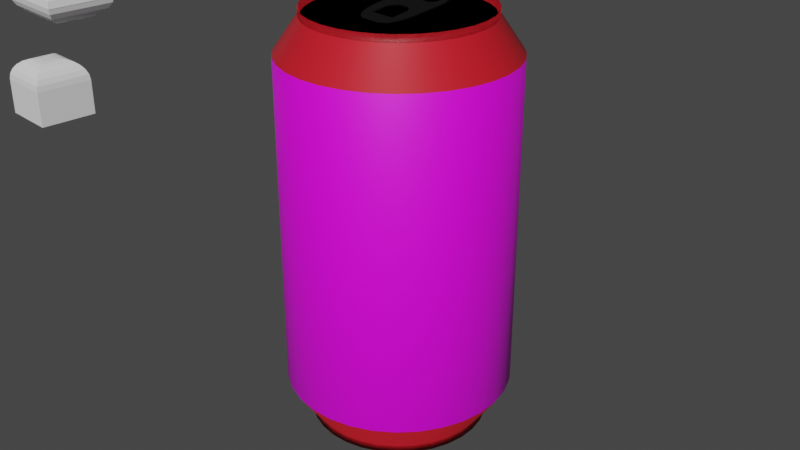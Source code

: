 # Source: drankblik.blend  (saved by Blender 2.80.75; exported with 4.5.12 LTS)
import bpy
from mathutils import Matrix  # noqa: F401  (used for matrix-valued properties, if any)

bpy.ops.wm.read_factory_settings(use_empty=True)
scene = bpy.context.scene
scene.name = 'Scene'

# ---- collections
col_collection = bpy.data.collections.new('Collection'); scene.collection.children.link(col_collection)

# ---- images (referenced by path relative to the original .blend; pixels are not part of the script)
import os
ASSET_DIR = os.environ.get("B2B_ASSET_DIR", "")  # directory of the original .blend (textures are referenced by path, not embedded)
HERE = os.path.dirname(os.path.abspath(__file__))  # packed textures are extracted next to this script under _unpacked/

def load_image(name, relpath, width, height, colorspace="sRGB"):
    """Load a texture the original file referenced (path relative to the .blend, or extracted next to this script)."""
    p = next((c for c in (os.path.join(HERE, relpath), os.path.join(ASSET_DIR, relpath)) if relpath and os.path.exists(c)), "")
    if p:
        img = bpy.data.images.load(p, check_existing=True)
        img.name = name
    else:  # same state as the original file: an image datablock whose file is absent (Cycles renders it pink)
        img = bpy.data.images.new(name, width, height)
        img.source = "FILE"
        img.filepath = "//" + (relpath or name)
    img.colorspace_settings.name = colorspace
    return img
img_58443807_2246917128906723_676452259583754240_n_jpg = load_image('58443807_2246917128906723_676452259583754240_n.jpg', '58443807_2246917128906723_676452259583754240_n.jpg', 1024, 1024, 'sRGB')

# ---- materials (node trees are filled in below, after node groups)
mat_material_002 = bpy.data.materials.new('Material.002')
mat_material_002.use_transparent_shadow = False
mat_colalogo = bpy.data.materials.new('colalogo')
mat_colalogo.use_transparent_shadow = False
mat_material_003 = bpy.data.materials.new('Material.003')
mat_material_003.use_transparent_shadow = False
mat_material_001 = bpy.data.materials.new('Material.001')
mat_material_001.use_transparent_shadow = False
mat_material = bpy.data.materials.new('Material')
mat_material.alpha_threshold = 0.0
mat_material.use_transparent_shadow = False
mat_material.line_color = (0.0, 0.0, 0.0, 1.0)

# ---- material node trees
mat_material_002.use_nodes = True; mat_material_002.node_tree.nodes.clear()
_N = mat_material_002.node_tree.nodes; _L = mat_material_002.node_tree.links
n0 = _N.new('ShaderNodeOutputMaterial'); n0.name = 'Material Output'; n0.location = (300, 300)
n1 = _N.new('ShaderNodeBsdfPrincipled'); n1.name = 'Principled BSDF'; n1.location = (10, 300)
n1.distribution = 'GGX'
n1.subsurface_method = 'BURLEY'
n1.inputs[0].default_value = (0.7231, 0.01229, 0.02519, 1.0)
n1.inputs[3].default_value = 1.45
n1.inputs[27].default_value = (0.0, 0.0, 0.0, 1.0)
n1.inputs[28].default_value = 1.0
_L.new(n1.outputs[0], n0.inputs[0])
n0.is_active_output = True
mat_colalogo.use_nodes = True; mat_colalogo.node_tree.nodes.clear()
_N = mat_colalogo.node_tree.nodes; _L = mat_colalogo.node_tree.links
n0 = _N.new('ShaderNodeOutputMaterial'); n0.name = 'Material Output'; n0.location = (300, 300)
n1 = _N.new('ShaderNodeBsdfPrincipled'); n1.name = 'Principled BSDF'; n1.location = (10, 300)
n1.distribution = 'GGX'
n1.subsurface_method = 'BURLEY'
n1.inputs[3].default_value = 1.45
n1.inputs[27].default_value = (0.0, 0.0, 0.0, 1.0)
n1.inputs[28].default_value = 1.0
n2 = _N.new('ShaderNodeTexImage'); n2.name = 'Image Texture'; n2.location = (-280, 260)
n2.image = img_58443807_2246917128906723_676452259583754240_n_jpg
_L.new(n1.outputs[0], n0.inputs[0])
_L.new(n2.outputs[0], n1.inputs[0])
n0.is_active_output = True
mat_material_003.use_nodes = True; mat_material_003.node_tree.nodes.clear()
_N = mat_material_003.node_tree.nodes; _L = mat_material_003.node_tree.links
n0 = _N.new('ShaderNodeOutputMaterial'); n0.name = 'Material Output'; n0.location = (300, 300)
n1 = _N.new('ShaderNodeBsdfPrincipled'); n1.name = 'Principled BSDF'; n1.location = (10, 300)
n1.distribution = 'GGX'
n1.subsurface_method = 'BURLEY'
n1.inputs[0].default_value = (0.0, 0.0, 0.0, 1.0)
n1.inputs[3].default_value = 1.45
n1.inputs[27].default_value = (0.0, 0.0, 0.0, 1.0)
n1.inputs[28].default_value = 1.0
_L.new(n1.outputs[0], n0.inputs[0])
n0.is_active_output = True
mat_material_001.use_nodes = True; mat_material_001.node_tree.nodes.clear()
_N = mat_material_001.node_tree.nodes; _L = mat_material_001.node_tree.links
n0 = _N.new('ShaderNodeOutputMaterial'); n0.name = 'Material Output'; n0.location = (300, 300)
n1 = _N.new('ShaderNodeBsdfPrincipled'); n1.name = 'Principled BSDF'; n1.location = (10, 300)
n1.distribution = 'GGX'
n1.subsurface_method = 'BURLEY'
n1.inputs[0].default_value = (0.293, 0.293, 0.293, 1.0)
n1.inputs[3].default_value = 1.45
n1.inputs[27].default_value = (0.0, 0.0, 0.0, 1.0)
n1.inputs[28].default_value = 1.0
_L.new(n1.outputs[0], n0.inputs[0])
n0.is_active_output = True
mat_material.use_nodes = True; mat_material.node_tree.nodes.clear()
_N = mat_material.node_tree.nodes; _L = mat_material.node_tree.links
n0 = _N.new('ShaderNodeOutputMaterial'); n0.name = 'Material Output'; n0.location = (300, 300)
n1 = _N.new('ShaderNodeBsdfPrincipled'); n1.name = 'Principled BSDF'; n1.location = (10, 300)
n1.distribution = 'GGX'
n1.subsurface_method = 'BURLEY'
n1.inputs[2].default_value = 0.4
n1.inputs[3].default_value = 1.45
n1.inputs[27].default_value = (0.0, 0.0, 0.0, 1.0)
n1.inputs[28].default_value = 1.0
_L.new(n1.outputs[0], n0.inputs[0])
n0.is_active_output = True

# ---- world
world_world = bpy.data.worlds.new('World'); scene.world = world_world
world_world.use_nodes = True; world_world.node_tree.nodes.clear()
_N = world_world.node_tree.nodes; _L = world_world.node_tree.links
n0 = _N.new('ShaderNodeOutputWorld'); n0.name = 'World Output'; n0.location = (300, 300)
n1 = _N.new('ShaderNodeBackground'); n1.name = 'Background'; n1.location = (10, 300)
n1.inputs[0].default_value = (0.05088, 0.05088, 0.05088, 1.0)
_L.new(n1.outputs[0], n0.inputs[0])
n0.is_active_output = True
world_world.color = (0.05088, 0.05088, 0.05088)
world_world.use_sun_shadow = False
world_world.sun_shadow_jitter_overblur = 0.0

# ---- cameras
cam_camera = bpy.data.cameras.new('Camera')
cam_camera.clip_end = 100.0
cam_camera.ortho_scale = 7.314

# ---- meshes
me_cylinder = bpy.data.meshes.new('Cylinder')
me_cylinder.from_pydata([(0.0, 1.0, 1.0), (0.1951, 0.9808, 1.0), (0.3827, 0.9239, 1.0), (0.5556, 0.8315, 1.0), (0.7071, 0.7071, 1.0), (0.8315, 0.5556, 1.0), (0.9239, 0.3827, 1.0), (0.9808, 0.1951, 1.0), (1.0, 7.55e-08, 1.0), (0.9808, -0.1951, 1.0), (0.9239, -0.3827, 1.0), (0.8315, -0.5556, 1.0), (0.7071, -0.7071, 1.0), (0.5556, -0.8315, 1.0), (0.3827, -0.9239, 1.0), (0.1951, -0.9808, 1.0), (-3.258e-07, -1.0, 1.0), (-0.1951, -0.9808, 1.0), (-0.3827, -0.9239, 1.0), (-0.5556, -0.8315, 1.0), (-0.7071, -0.7071, 1.0), (-0.8315, -0.5556, 1.0), (-0.9239, -0.3827, 1.0), (-0.9808, -0.1951, 1.0), (-1.0, 9.656e-07, 1.0), (-0.9808, 0.1951, 1.0), (-0.9239, 0.3827, 1.0), (-0.8315, 0.5556, 1.0), (-0.7071, 0.7071, 1.0), (-0.5556, 0.8315, 1.0), (-0.3827, 0.9239, 1.0), (-0.1951, 0.9808, 1.0), (0.1538, 0.7733, 1.209), (-3.471e-08, 0.7885, 1.209), (0.3017, 0.7285, 1.209), (0.4381, 0.6556, 1.209), (0.5575, 0.5575, 1.209), (0.6556, 0.4381, 1.209), (0.7285, 0.3017, 1.209), (0.7733, 0.1538, 1.209), (0.7885, 1.192e-07, 1.209), (0.7733, -0.1538, 1.209), (0.7285, -0.3017, 1.209), (0.6556, -0.4381, 1.209), (0.5575, -0.5575, 1.209), (0.4381, -0.6556, 1.209), (0.3017, -0.7285, 1.209), (0.1538, -0.7733, 1.209), (-2.916e-07, -0.7885, 1.209), (-0.1538, -0.7733, 1.209), (-0.3017, -0.7285, 1.209), (-0.4381, -0.6556, 1.209), (-0.5575, -0.5575, 1.209), (-0.6556, -0.4381, 1.209), (-0.7285, -0.3017, 1.209), (-0.7733, -0.1538, 1.209), (-0.7885, 8.211e-07, 1.209), (-0.7733, 0.1538, 1.209), (-0.7285, 0.3017, 1.209), (-0.6556, 0.4381, 1.209), (-0.5575, 0.5575, 1.209), (-0.4381, 0.6556, 1.209), (-0.3017, 0.7285, 1.209), (-0.1538, 0.7733, 1.209), (0.1538, 0.7733, 1.253), (-3.471e-08, 0.7885, 1.253), (0.3017, 0.7285, 1.253), (0.4381, 0.6556, 1.253), (0.5575, 0.5575, 1.253), (0.6556, 0.4381, 1.253), (0.7285, 0.3017, 1.253), (0.7733, 0.1538, 1.253), (0.7885, 1.192e-07, 1.253), (0.7733, -0.1538, 1.253), (0.7285, -0.3017, 1.253), (0.6556, -0.4381, 1.253), (0.5575, -0.5575, 1.253), (0.4381, -0.6556, 1.253), (0.3017, -0.7285, 1.253), (0.1538, -0.7733, 1.253), (-2.916e-07, -0.7885, 1.253), (-0.1538, -0.7733, 1.253), (-0.3017, -0.7285, 1.253), (-0.4381, -0.6556, 1.253), (-0.5575, -0.5575, 1.253), (-0.6556, -0.4381, 1.253), (-0.7285, -0.3017, 1.253), (-0.7733, -0.1538, 1.253), (-0.7885, 8.211e-07, 1.253), (-0.7733, 0.1538, 1.253), (-0.7285, 0.3017, 1.253), (-0.6556, 0.4381, 1.253), (-0.5575, 0.5575, 1.253), (-0.4381, 0.6556, 1.253), (-0.3017, 0.7285, 1.253), (-0.1538, 0.7733, 1.253), (0.1501, 0.7547, 1.21), (-3.163e-08, 0.7695, 1.21), (0.2945, 0.7109, 1.21), (0.4275, 0.6398, 1.21), (0.5441, 0.5441, 1.21), (0.6398, 0.4275, 1.21), (0.7109, 0.2945, 1.21), (0.7547, 0.1501, 1.21), (0.7695, 1.232e-07, 1.21), (0.7547, -0.1501, 1.21), (0.7109, -0.2945, 1.21), (0.6398, -0.4275, 1.21), (0.5441, -0.5441, 1.21), (0.4275, -0.6398, 1.21), (0.2945, -0.7109, 1.21), (0.1501, -0.7547, 1.21), (-2.824e-07, -0.7695, 1.21), (-0.1501, -0.7547, 1.21), (-0.2945, -0.7109, 1.21), (-0.4275, -0.6398, 1.21), (-0.5441, -0.5441, 1.21), (-0.6398, -0.4275, 1.21), (-0.7109, -0.2945, 1.21), (-0.7547, -0.1501, 1.21), (-0.7695, 8.081e-07, 1.21), (-0.7547, 0.1501, 1.21), (-0.7109, 0.2945, 1.21), (-0.6398, 0.4275, 1.21), (-0.5441, 0.5441, 1.21), (-0.4275, 0.6398, 1.21), (-0.2945, 0.7109, 1.21), (-0.1501, 0.7547, 1.21), (0.0, 1.0, -1.0), (0.1951, 0.9808, -1.0), (0.3827, 0.9239, -1.0), (0.5556, 0.8315, -1.0), (0.7071, 0.7071, -1.0), (0.8315, 0.5556, -1.0), (0.9239, 0.3827, -1.0), (0.9808, 0.1951, -1.0), (1.0, 7.55e-08, -1.0), (0.9808, -0.1951, -1.0), (0.9239, -0.3827, -1.0), (0.8315, -0.5556, -1.0), (0.7071, -0.7071, -1.0), (0.5556, -0.8315, -1.0), (0.3827, -0.9239, -1.0), (0.1951, -0.9808, -1.0), (-3.258e-07, -1.0, -1.0), (-0.1951, -0.9808, -1.0), (-0.3827, -0.9239, -1.0), (-0.5556, -0.8315, -1.0), (-0.7071, -0.7071, -1.0), (-0.8315, -0.5556, -1.0), (-0.9239, -0.3827, -1.0), (-0.9808, -0.1951, -1.0), (-1.0, 9.656e-07, -1.0), (-0.9808, 0.1951, -1.0), (-0.9239, 0.3827, -1.0), (-0.8315, 0.5556, -1.0), (-0.7071, 0.7071, -1.0), (-0.5556, 0.8315, -1.0), (-0.3827, 0.9239, -1.0), (-0.1951, 0.9808, -1.0), (0.1538, 0.7733, -1.209), (-3.471e-08, 0.7885, -1.209), (0.3017, 0.7285, -1.209), (0.4381, 0.6556, -1.209), (0.5575, 0.5575, -1.209), (0.6556, 0.4381, -1.209), (0.7285, 0.3017, -1.209), (0.7733, 0.1538, -1.209), (0.7885, 1.192e-07, -1.209), (0.7733, -0.1538, -1.209), (0.7285, -0.3017, -1.209), (0.6556, -0.4381, -1.209), (0.5575, -0.5575, -1.209), (0.4381, -0.6556, -1.209), (0.3017, -0.7285, -1.209), (0.1538, -0.7733, -1.209), (-2.916e-07, -0.7885, -1.209), (-0.1538, -0.7733, -1.209), (-0.3017, -0.7285, -1.209), (-0.4381, -0.6556, -1.209), (-0.5575, -0.5575, -1.209), (-0.6556, -0.4381, -1.209), (-0.7285, -0.3017, -1.209), (-0.7733, -0.1538, -1.209), (-0.7885, 8.211e-07, -1.209), (-0.7733, 0.1538, -1.209), (-0.7285, 0.3017, -1.209), (-0.6556, 0.4381, -1.209), (-0.5575, 0.5575, -1.209), (-0.4381, 0.6556, -1.209), (-0.3017, 0.7285, -1.209), (-0.1538, 0.7733, -1.209), (0.1538, 0.7733, -1.253), (-3.471e-08, 0.7885, -1.253), (0.3017, 0.7285, -1.253), (0.4381, 0.6556, -1.253), (0.5575, 0.5575, -1.253), (0.6556, 0.4381, -1.253), (0.7285, 0.3017, -1.253), (0.7733, 0.1538, -1.253), (0.7885, 1.192e-07, -1.253), (0.7733, -0.1538, -1.253), (0.7285, -0.3017, -1.253), (0.6556, -0.4381, -1.253), (0.5575, -0.5575, -1.253), (0.4381, -0.6556, -1.253), (0.3017, -0.7285, -1.253), (0.1538, -0.7733, -1.253), (-2.916e-07, -0.7885, -1.253), (-0.1538, -0.7733, -1.253), (-0.3017, -0.7285, -1.253), (-0.4381, -0.6556, -1.253), (-0.5575, -0.5575, -1.253), (-0.6556, -0.4381, -1.253), (-0.7285, -0.3017, -1.253), (-0.7733, -0.1538, -1.253), (-0.7885, 8.211e-07, -1.253), (-0.7733, 0.1538, -1.253), (-0.7285, 0.3017, -1.253), (-0.6556, 0.4381, -1.253), (-0.5575, 0.5575, -1.253), (-0.4381, 0.6556, -1.253), (-0.3017, 0.7285, -1.253), (-0.1538, 0.7733, -1.253), (0.1501, 0.7547, -1.21), (-3.163e-08, 0.7695, -1.21), (0.2945, 0.7109, -1.21), (0.4275, 0.6398, -1.21), (0.5441, 0.5441, -1.21), (0.6398, 0.4275, -1.21), (0.7109, 0.2945, -1.21), (0.7547, 0.1501, -1.21), (0.7695, 1.232e-07, -1.21), (0.7547, -0.1501, -1.21), (0.7109, -0.2945, -1.21), (0.6398, -0.4275, -1.21), (0.5441, -0.5441, -1.21), (0.4275, -0.6398, -1.21), (0.2945, -0.7109, -1.21), (0.1501, -0.7547, -1.21), (-2.824e-07, -0.7695, -1.21), (-0.1501, -0.7547, -1.21), (-0.2945, -0.7109, -1.21), (-0.4275, -0.6398, -1.21), (-0.5441, -0.5441, -1.21), (-0.6398, -0.4275, -1.21), (-0.7109, -0.2945, -1.21), (-0.7547, -0.1501, -1.21), (-0.7695, 8.081e-07, -1.21), (-0.7547, 0.1501, -1.21), (-0.7109, 0.2945, -1.21), (-0.6398, 0.4275, -1.21), (-0.5441, 0.5441, -1.21), (-0.4275, 0.6398, -1.21), (-0.2945, 0.7109, -1.21), (-0.1501, 0.7547, -1.21), (0.0, 1.0, 0.0), (0.1951, 0.9808, 0.0), (0.3827, 0.9239, 0.0), (0.5556, 0.8315, 0.0), (0.7071, 0.7071, 0.0), (0.8315, 0.5556, 0.0), (0.9239, 0.3827, 0.0), (0.9808, 0.1951, 0.0), (1.0, 7.55e-08, 0.0), (0.9808, -0.1951, 0.0), (0.9239, -0.3827, 0.0), (0.8315, -0.5556, 0.0), (0.7071, -0.7071, 0.0), (0.5556, -0.8315, 0.0), (0.3827, -0.9239, 0.0), (0.1951, -0.9808, 0.0), (-3.258e-07, -1.0, 0.0), (-0.1951, -0.9808, 0.0), (-0.3827, -0.9239, 0.0), (-0.5556, -0.8315, 0.0), (-0.7071, -0.7071, 0.0), (-0.8315, -0.5556, 0.0), (-0.9239, -0.3827, 0.0), (-0.9808, -0.1951, 0.0), (-1.0, 9.656e-07, 0.0), (-0.9808, 0.1951, 0.0), (-0.9239, 0.3827, 0.0), (-0.8315, 0.5556, 0.0), (-0.7071, 0.7071, 0.0), (-0.5556, 0.8315, 0.0), (-0.3827, 0.9239, 0.0), (-0.1951, 0.9808, 0.0)], [], [(256, 0, 1, 257), (257, 1, 2, 258), (258, 2, 3, 259), (259, 3, 4, 260), (260, 4, 5, 261), (261, 5, 6, 262), (262, 6, 7, 263), (263, 7, 8, 264), (264, 8, 9, 265), (265, 9, 10, 266), (266, 10, 11, 267), (267, 11, 12, 268), (268, 12, 13, 269), (269, 13, 14, 270), (270, 14, 15, 271), (271, 15, 16, 272), (272, 16, 17, 273), (273, 17, 18, 274), (274, 18, 19, 275), (275, 19, 20, 276), (276, 20, 21, 277), (277, 21, 22, 278), (278, 22, 23, 279), (279, 23, 24, 280), (280, 24, 25, 281), (281, 25, 26, 282), (282, 26, 27, 283), (283, 27, 28, 284), (284, 28, 29, 285), (285, 29, 30, 286), (4, 3, 35, 36), (286, 30, 31, 287), (287, 31, 0, 256), (42, 41, 73, 74), (13, 12, 44, 45), (22, 21, 53, 54), (31, 30, 62, 63), (9, 8, 40, 41), (18, 17, 49, 50), (27, 26, 58, 59), (5, 4, 36, 37), (14, 13, 45, 46), (23, 22, 54, 55), (1, 0, 33, 32), (0, 31, 63, 33), (10, 9, 41, 42), (19, 18, 50, 51), (28, 27, 59, 60), (6, 5, 37, 38), (15, 14, 46, 47), (24, 23, 55, 56), (2, 1, 32, 34), (11, 10, 42, 43), (20, 19, 51, 52), (29, 28, 60, 61), (7, 6, 38, 39), (16, 15, 47, 48), (25, 24, 56, 57), (3, 2, 34, 35), (12, 11, 43, 44), (21, 20, 52, 53), (30, 29, 61, 62), (8, 7, 39, 40), (17, 16, 48, 49), (26, 25, 57, 58), (77, 76, 108, 109), (56, 55, 87, 88), (43, 42, 74, 75), (57, 56, 88, 89), (44, 43, 75, 76), (58, 57, 89, 90), (45, 44, 76, 77), (59, 58, 90, 91), (46, 45, 77, 78), (32, 33, 65, 64), (60, 59, 91, 92), (47, 46, 78, 79), (34, 32, 64, 66), (61, 60, 92, 93), (48, 47, 79, 80), (35, 34, 66, 67), (62, 61, 93, 94), (49, 48, 80, 81), (36, 35, 67, 68), (63, 62, 94, 95), (50, 49, 81, 82), (37, 36, 68, 69), (33, 63, 95, 65), (51, 50, 82, 83), (38, 37, 69, 70), (52, 51, 83, 84), (39, 38, 70, 71), (53, 52, 84, 85), (40, 39, 71, 72), (54, 53, 85, 86), (41, 40, 72, 73), (55, 54, 86, 87), (96, 97, 127, 126, 125, 124, 123, 122, 121, 120, 119, 118, 117, 116, 115, 114, 113, 112, 111, 110, 109, 108, 107, 106, 105, 104, 103, 102, 101, 100, 99, 98), (91, 90, 122, 123), (78, 77, 109, 110), (64, 65, 97, 96), (92, 91, 123, 124), (79, 78, 110, 111), (66, 64, 96, 98), (93, 92, 124, 125), (80, 79, 111, 112), (67, 66, 98, 99), (94, 93, 125, 126), (81, 80, 112, 113), (68, 67, 99, 100), (95, 94, 126, 127), (82, 81, 113, 114), (69, 68, 100, 101), (65, 95, 127, 97), (83, 82, 114, 115), (70, 69, 101, 102), (84, 83, 115, 116), (71, 70, 102, 103), (85, 84, 116, 117), (72, 71, 103, 104), (86, 85, 117, 118), (73, 72, 104, 105), (87, 86, 118, 119), (74, 73, 105, 106), (88, 87, 119, 120), (75, 74, 106, 107), (89, 88, 120, 121), (76, 75, 107, 108), (90, 89, 121, 122), (256, 257, 129, 128), (257, 258, 130, 129), (258, 259, 131, 130), (259, 260, 132, 131), (260, 261, 133, 132), (261, 262, 134, 133), (262, 263, 135, 134), (263, 264, 136, 135), (264, 265, 137, 136), (265, 266, 138, 137), (266, 267, 139, 138), (267, 268, 140, 139), (268, 269, 141, 140), (269, 270, 142, 141), (270, 271, 143, 142), (271, 272, 144, 143), (272, 273, 145, 144), (273, 274, 146, 145), (274, 275, 147, 146), (275, 276, 148, 147), (276, 277, 149, 148), (277, 278, 150, 149), (278, 279, 151, 150), (279, 280, 152, 151), (280, 281, 153, 152), (281, 282, 154, 153), (282, 283, 155, 154), (283, 284, 156, 155), (284, 285, 157, 156), (285, 286, 158, 157), (132, 164, 163, 131), (286, 287, 159, 158), (287, 256, 128, 159), (170, 202, 201, 169), (141, 173, 172, 140), (150, 182, 181, 149), (159, 191, 190, 158), (137, 169, 168, 136), (146, 178, 177, 145), (155, 187, 186, 154), (133, 165, 164, 132), (142, 174, 173, 141), (151, 183, 182, 150), (129, 160, 161, 128), (128, 161, 191, 159), (138, 170, 169, 137), (147, 179, 178, 146), (156, 188, 187, 155), (134, 166, 165, 133), (143, 175, 174, 142), (152, 184, 183, 151), (130, 162, 160, 129), (139, 171, 170, 138), (148, 180, 179, 147), (157, 189, 188, 156), (135, 167, 166, 134), (144, 176, 175, 143), (153, 185, 184, 152), (131, 163, 162, 130), (140, 172, 171, 139), (149, 181, 180, 148), (158, 190, 189, 157), (136, 168, 167, 135), (145, 177, 176, 144), (154, 186, 185, 153), (205, 237, 236, 204), (184, 216, 215, 183), (171, 203, 202, 170), (185, 217, 216, 184), (172, 204, 203, 171), (186, 218, 217, 185), (173, 205, 204, 172), (187, 219, 218, 186), (174, 206, 205, 173), (160, 192, 193, 161), (188, 220, 219, 187), (175, 207, 206, 174), (162, 194, 192, 160), (189, 221, 220, 188), (176, 208, 207, 175), (163, 195, 194, 162), (190, 222, 221, 189), (177, 209, 208, 176), (164, 196, 195, 163), (191, 223, 222, 190), (178, 210, 209, 177), (165, 197, 196, 164), (161, 193, 223, 191), (179, 211, 210, 178), (166, 198, 197, 165), (180, 212, 211, 179), (167, 199, 198, 166), (181, 213, 212, 180), (168, 200, 199, 167), (182, 214, 213, 181), (169, 201, 200, 168), (183, 215, 214, 182), (224, 226, 227, 228, 229, 230, 231, 232, 233, 234, 235, 236, 237, 238, 239, 240, 241, 242, 243, 244, 245, 246, 247, 248, 249, 250, 251, 252, 253, 254, 255, 225), (219, 251, 250, 218), (206, 238, 237, 205), (192, 224, 225, 193), (220, 252, 251, 219), (207, 239, 238, 206), (194, 226, 224, 192), (221, 253, 252, 220), (208, 240, 239, 207), (195, 227, 226, 194), (222, 254, 253, 221), (209, 241, 240, 208), (196, 228, 227, 195), (223, 255, 254, 222), (210, 242, 241, 209), (197, 229, 228, 196), (193, 225, 255, 223), (211, 243, 242, 210), (198, 230, 229, 197), (212, 244, 243, 211), (199, 231, 230, 198), (213, 245, 244, 212), (200, 232, 231, 199), (214, 246, 245, 213), (201, 233, 232, 200), (215, 247, 246, 214), (202, 234, 233, 201), (216, 248, 247, 215), (203, 235, 234, 202), (217, 249, 248, 216), (204, 236, 235, 203), (218, 250, 249, 217)])
me_cylinder.polygons.foreach_set('use_smooth', [True] * 258)
me_cylinder.polygons.foreach_set('material_index', [1, 1, 1, 1, 1, 1, 1, 1, 1, 1, 1, 1, 1, 1, 1, 1, 1, 1, 1, 1, 1, 1, 1, 1, 1, 1, 1, 1, 1, 1, 0, 1, 1, 0, 0, 0, 0, 0, 0, 0, 0, 0, 0, 0, 0, 0, 0, 0, 0, 0, 0, 0, 0, 0, 0, 0, 0, 0, 0, 0, 0, 0, 0, 0, 0, 0, 0, 0, 0, 0, 0, 0, 0, 0, 0, 0, 0, 0, 0, 0, 0, 0, 0, 0, 0, 0, 0, 0, 0, 0, 0, 0, 0, 0, 0, 0, 0, 0, 0, 0, 0, 0, 0, 0, 0, 0, 0, 0, 0, 0, 0, 0, 0, 0, 0, 0, 0, 0, 0, 0, 0, 0, 0, 0, 0, 0, 0, 0, 0, 1, 1, 1, 1, 1, 1, 1, 1, 1, 1, 1, 1, 1, 1, 1, 1, 1, 1, 1, 1, 1, 1, 1, 1, 1, 1, 1, 1, 1, 1, 0, 1, 1, 0, 0, 0, 0, 0, 0, 0, 0, 0, 0, 0, 0, 0, 0, 0, 0, 0, 0, 0, 0, 0, 0, 0, 0, 0, 0, 0, 0, 0, 0, 0, 0, 0, 0, 0, 0, 0, 0, 0, 0, 0, 0, 0, 0, 0, 0, 0, 0, 0, 0, 0, 0, 0, 0, 0, 0, 0, 0, 0, 0, 0, 0, 0, 0, 0, 0, 0, 0, 0, 0, 0, 0, 0, 0, 0, 0, 0, 0, 0, 0, 0, 0, 0, 0, 0, 0, 0, 0, 0, 0, 0, 0, 0, 0, 0, 0])
_uv = me_cylinder.uv_layers.new(name='UVMap')
_uv.uv.foreach_set('vector', [0.6271, 0.4885, 0.6147, 0.9915, 0.5848, 0.988, 0.5959, 0.485, 0.5959, 0.485, 0.5848, 0.988, 0.5553, 0.9848, 0.5647, 0.4818, 0.5647, 0.4818, 0.5553, 0.9848, 0.526, 0.9822, 0.5335, 0.4792, 0.5335, 0.4792, 0.526, 0.9822, 0.497, 0.9802, 0.5023, 0.4772, 0.5023, 0.4772, 0.497, 0.9802, 0.4681, 0.9789, 0.4711, 0.4759, 0.4711, 0.4759, 0.4681, 0.9789, 0.4392, 0.9783, 0.4398, 0.4753, 0.4398, 0.4753, 0.4392, 0.9783, 0.4104, 0.9785, 0.4086, 0.4755, 0.4086, 0.4755, 0.4104, 0.9785, 0.3816, 0.9795, 0.3774, 0.4765, 0.3774, 0.4765, 0.3816, 0.9795, 0.3526, 0.9811, 0.3461, 0.4782, 0.3461, 0.4782, 0.3526, 0.9811, 0.3235, 0.9835, 0.3149, 0.4805, 0.3149, 0.4805, 0.3235, 0.9835, 0.2941, 0.9864, 0.2838, 0.4834, 0.2838, 0.4834, 0.2941, 0.9864, 0.2643, 0.9897, 0.2526, 0.4867, 0.2526, 0.4867, 0.2643, 0.9897, 0.2342, 0.9934, 0.2214, 0.4904, 0.2214, 0.4904, 0.2342, 0.9934, 0.2037, 0.9972, 0.1903, 0.4943, 0.1903, 0.4943, 0.2037, 0.9972, 0.1726, 1.001, 0.1592, 0.4982, 0.1592, 0.4982, 0.1726, 1.001, 0.1411, 1.005, 0.128, 0.5019, 0.128, 0.5019, 0.1411, 1.005, 0.1089, 1.008, 0.09686, 0.5055, 0.09686, 0.5055, 0.1089, 1.008, 0.07628, 1.012, 0.06568, 0.5086, 0.06568, 0.5086, 0.07628, 1.012, 0.04312, 1.014, 0.03449, 0.5112, 0.03449, 0.5112, 0.04312, 1.014, 0.009527, 1.016, 0.003275, 0.5132, 1.001, 0.5132, 1.008, 1.016, 0.9737, 1.018, 0.9701, 0.5145, 0.9701, 0.5145, 0.9737, 1.018, 0.9396, 1.018, 0.9389, 0.5151, 0.9389, 0.5151, 0.9396, 1.018, 0.9055, 1.018, 0.9076, 0.5149, 0.9076, 0.5149, 0.9055, 1.018, 0.8714, 1.017, 0.8764, 0.5139, 0.8764, 0.5139, 0.8714, 1.017, 0.8377, 1.015, 0.8452, 0.5123, 0.8452, 0.5123, 0.8377, 1.015, 0.8043, 1.013, 0.814, 0.51, 0.814, 0.51, 0.8043, 1.013, 0.7714, 1.01, 0.7828, 0.5071, 0.7828, 0.5071, 0.7714, 1.01, 0.739, 1.007, 0.7516, 0.5037, 0.7516, 0.5037, 0.739, 1.007, 0.7071, 1.003, 0.7205, 0.5, 0.7205, 0.5, 0.7071, 1.003, 0.6758, 0.9992, 0.6893, 0.4962, 0.875, 1.0, 0.9062, 1.0, 0.9062, 1.0, 0.875, 1.0, 0.6893, 0.4962, 0.6758, 0.9992, 0.645, 0.9953, 0.6582, 0.4923, 0.6582, 0.4923, 0.645, 0.9953, 0.6147, 0.9915, 0.6271, 0.4885, 0.6875, 1.0, 0.7188, 1.0, 0.7188, 1.0, 0.6875, 1.0, 0.5938, 1.0, 0.625, 1.0, 0.625, 1.0, 0.5938, 1.0, 0.3125, 1.0, 0.3438, 1.0, 0.3438, 1.0, 0.3125, 1.0, 0.03125, 1.0, 0.0625, 1.0, 0.0625, 1.0, 0.03125, 1.0, 0.7188, 1.0, 0.75, 1.0, 0.75, 1.0, 0.7188, 1.0, 0.4375, 1.0, 0.4688, 1.0, 0.4688, 1.0, 0.4375, 1.0, 0.1562, 1.0, 0.1875, 1.0, 0.1875, 1.0, 0.1562, 1.0, 0.8438, 1.0, 0.875, 1.0, 0.875, 1.0, 0.8438, 1.0, 0.5625, 1.0, 0.5938, 1.0, 0.5938, 1.0, 0.5625, 1.0, 0.2812, 1.0, 0.3125, 1.0, 0.3125, 1.0, 0.2812, 1.0, 0.9688, 1.0, 1.0, 1.0, 1.0, 1.0, 0.9688, 1.0, 0.0, 1.0, 0.03125, 1.0, 0.03125, 1.0, 0.0, 1.0, 0.6875, 1.0, 0.7188, 1.0, 0.7188, 1.0, 0.6875, 1.0, 0.4062, 1.0, 0.4375, 1.0, 0.4375, 1.0, 0.4062, 1.0, 0.125, 1.0, 0.1562, 1.0, 0.1562, 1.0, 0.125, 1.0, 0.8125, 1.0, 0.8438, 1.0, 0.8438, 1.0, 0.8125, 1.0, 0.5312, 1.0, 0.5625, 1.0, 0.5625, 1.0, 0.5312, 1.0, 0.25, 1.0, 0.2812, 1.0, 0.2812, 1.0, 0.25, 1.0, 0.9375, 1.0, 0.9688, 1.0, 0.9688, 1.0, 0.9375, 1.0, 0.6562, 1.0, 0.6875, 1.0, 0.6875, 1.0, 0.6562, 1.0, 0.375, 1.0, 0.4062, 1.0, 0.4062, 1.0, 0.375, 1.0, 0.09375, 1.0, 0.125, 1.0, 0.125, 1.0, 0.09375, 1.0, 0.7812, 1.0, 0.8125, 1.0, 0.8125, 1.0, 0.7812, 1.0, 0.5, 1.0, 0.5312, 1.0, 0.5312, 1.0, 0.5, 1.0, 0.2188, 1.0, 0.25, 1.0, 0.25, 1.0, 0.2188, 1.0, 0.9062, 1.0, 0.9375, 1.0, 0.9375, 1.0, 0.9062, 1.0, 0.625, 1.0, 0.6562, 1.0, 0.6562, 1.0, 0.625, 1.0, 0.3438, 1.0, 0.375, 1.0, 0.375, 1.0, 0.3438, 1.0, 0.0625, 1.0, 0.09375, 1.0, 0.09375, 1.0, 0.0625, 1.0, 0.75, 1.0, 0.7812, 1.0, 0.7812, 1.0, 0.75, 1.0, 0.4688, 1.0, 0.5, 1.0, 0.5, 1.0, 0.4688, 1.0, 0.1875, 1.0, 0.2188, 1.0, 0.2188, 1.0, 0.1875, 1.0, 0.5938, 1.0, 0.625, 1.0, 0.625, 1.0, 0.5938, 1.0, 0.25, 1.0, 0.2812, 1.0, 0.2812, 1.0, 0.25, 1.0, 0.6562, 1.0, 0.6875, 1.0, 0.6875, 1.0, 0.6562, 1.0, 0.2188, 1.0, 0.25, 1.0, 0.25, 1.0, 0.2188, 1.0, 0.625, 1.0, 0.6562, 1.0, 0.6562, 1.0, 0.625, 1.0, 0.1875, 1.0, 0.2188, 1.0, 0.2188, 1.0, 0.1875, 1.0, 0.5938, 1.0, 0.625, 1.0, 0.625, 1.0, 0.5938, 1.0, 0.1562, 1.0, 0.1875, 1.0, 0.1875, 1.0, 0.1562, 1.0, 0.5625, 1.0, 0.5938, 1.0, 0.5938, 1.0, 0.5625, 1.0, 0.9688, 1.0, 1.0, 1.0, 1.0, 1.0, 0.9688, 1.0, 0.125, 1.0, 0.1562, 1.0, 0.1562, 1.0, 0.125, 1.0, 0.5312, 1.0, 0.5625, 1.0, 0.5625, 1.0, 0.5312, 1.0, 0.9375, 1.0, 0.9688, 1.0, 0.9688, 1.0, 0.9375, 1.0, 0.09375, 1.0, 0.125, 1.0, 0.125, 1.0, 0.09375, 1.0, 0.5, 1.0, 0.5312, 1.0, 0.5312, 1.0, 0.5, 1.0, 0.9062, 1.0, 0.9375, 1.0, 0.9375, 1.0, 0.9062, 1.0, 0.0625, 1.0, 0.09375, 1.0, 0.09375, 1.0, 0.0625, 1.0, 0.4688, 1.0, 0.5, 1.0, 0.5, 1.0, 0.4688, 1.0, 0.875, 1.0, 0.9062, 1.0, 0.9062, 1.0, 0.875, 1.0, 0.03125, 1.0, 0.0625, 1.0, 0.0625, 1.0, 0.03125, 1.0, 0.4375, 1.0, 0.4688, 1.0, 0.4688, 1.0, 0.4375, 1.0, 0.8438, 1.0, 0.875, 1.0, 0.875, 1.0, 0.8438, 1.0, 0.0, 1.0, 0.03125, 1.0, 0.03125, 1.0, 0.0, 1.0, 0.4062, 1.0, 0.4375, 1.0, 0.4375, 1.0, 0.4062, 1.0, 0.8125, 1.0, 0.8438, 1.0, 0.8438, 1.0, 0.8125, 1.0, 0.375, 1.0, 0.4062, 1.0, 0.4062, 1.0, 0.375, 1.0, 0.7812, 1.0, 0.8125, 1.0, 0.8125, 1.0, 0.7812, 1.0, 0.3438, 1.0, 0.375, 1.0, 0.375, 1.0, 0.3438, 1.0, 0.75, 1.0, 0.7812, 1.0, 0.7812, 1.0, 0.75, 1.0, 0.3125, 1.0, 0.3438, 1.0, 0.3438, 1.0, 0.3125, 1.0, 0.7188, 1.0, 0.75, 1.0, 0.75, 1.0, 0.7188, 1.0, 0.2812, 1.0, 0.3125, 1.0, 0.3125, 1.0, 0.2812, 1.0, 0.2968, 0.4854, 0.25, 0.49, 0.2032, 0.4854, 0.1582, 0.4717, 0.1167, 0.4496, 0.08029, 0.4197, 0.05045, 0.3833, 0.02827, 0.3418, 0.01461, 0.2968, 0.01, 0.25, 0.01461, 0.2032, 0.02827, 0.1582, 0.05045, 0.1167, 0.08029, 0.08029, 0.1167, 0.05045, 0.1582, 0.02827, 0.2032, 0.01461, 0.25, 0.01, 0.2968, 0.01461, 0.3418, 0.02827, 0.3833, 0.05045, 0.4197, 0.08029, 0.4496, 0.1167, 0.4717, 0.1582, 0.4854, 0.2032, 0.49, 0.25, 0.4854, 0.2968, 0.4717, 0.3418, 0.4496, 0.3833, 0.4197, 0.4197, 0.3833, 0.4496, 0.3418, 0.4717, 0.1562, 1.0, 0.1875, 1.0, 0.1875, 1.0, 0.1562, 1.0, 0.5625, 1.0, 0.5938, 1.0, 0.5938, 1.0, 0.5625, 1.0, 0.9688, 1.0, 1.0, 1.0, 1.0, 1.0, 0.9688, 1.0, 0.125, 1.0, 0.1562, 1.0, 0.1562, 1.0, 0.125, 1.0, 0.5312, 1.0, 0.5625, 1.0, 0.5625, 1.0, 0.5312, 1.0, 0.9375, 1.0, 0.9688, 1.0, 0.9688, 1.0, 0.9375, 1.0, 0.09375, 1.0, 0.125, 1.0, 0.125, 1.0, 0.09375, 1.0, 0.5, 1.0, 0.5312, 1.0, 0.5312, 1.0, 0.5, 1.0, 0.9062, 1.0, 0.9375, 1.0, 0.9375, 1.0, 0.9062, 1.0, 0.0625, 1.0, 0.09375, 1.0, 0.09375, 1.0, 0.0625, 1.0, 0.4688, 1.0, 0.5, 1.0, 0.5, 1.0, 0.4688, 1.0, 0.875, 1.0, 0.9062, 1.0, 0.9062, 1.0, 0.875, 1.0, 0.03125, 1.0, 0.0625, 1.0, 0.0625, 1.0, 0.03125, 1.0, 0.4375, 1.0, 0.4688, 1.0, 0.4688, 1.0, 0.4375, 1.0, 0.8438, 1.0, 0.875, 1.0, 0.875, 1.0, 0.8438, 1.0, 0.0, 1.0, 0.03125, 1.0, 0.03125, 1.0, 0.0, 1.0, 0.4062, 1.0, 0.4375, 1.0, 0.4375, 1.0, 0.4062, 1.0, 0.8125, 1.0, 0.8438, 1.0, 0.8438, 1.0, 0.8125, 1.0, 0.375, 1.0, 0.4062, 1.0, 0.4062, 1.0, 0.375, 1.0, 0.7812, 1.0, 0.8125, 1.0, 0.8125, 1.0, 0.7812, 1.0, 0.3438, 1.0, 0.375, 1.0, 0.375, 1.0, 0.3438, 1.0, 0.75, 1.0, 0.7812, 1.0, 0.7812, 1.0, 0.75, 1.0, 0.3125, 1.0, 0.3438, 1.0, 0.3438, 1.0, 0.3125, 1.0, 0.7188, 1.0, 0.75, 1.0, 0.75, 1.0, 0.7188, 1.0, 0.2812, 1.0, 0.3125, 1.0, 0.3125, 1.0, 0.2812, 1.0, 0.6875, 1.0, 0.7188, 1.0, 0.7188, 1.0, 0.6875, 1.0, 0.25, 1.0, 0.2812, 1.0, 0.2812, 1.0, 0.25, 1.0, 0.6562, 1.0, 0.6875, 1.0, 0.6875, 1.0, 0.6562, 1.0, 0.2188, 1.0, 0.25, 1.0, 0.25, 1.0, 0.2188, 1.0, 0.625, 1.0, 0.6562, 1.0, 0.6562, 1.0, 0.625, 1.0, 0.1875, 1.0, 0.2188, 1.0, 0.2188, 1.0, 0.1875, 1.0, 0.6271, 0.4885, 0.5959, 0.485, 0.608, -0.01801, 0.6401, -0.01449, 0.5959, 0.485, 0.5647, 0.4818, 0.5753, -0.02115, 0.608, -0.01801, 0.5647, 0.4818, 0.5335, 0.4792, 0.5422, -0.02376, 0.5753, -0.02115, 0.5335, 0.4792, 0.5023, 0.4772, 0.5086, -0.02577, 0.5422, -0.02376, 0.5023, 0.4772, 0.4711, 0.4759, 0.4747, -0.02708, 0.5086, -0.02577, 0.4711, 0.4759, 0.4398, 0.4753, 0.4406, -0.02765, 0.4747, -0.02708, 0.4398, 0.4753, 0.4086, 0.4755, 0.4064, -0.02745, 0.4406, -0.02765, 0.4086, 0.4755, 0.3774, 0.4765, 0.3724, -0.0265, 0.4064, -0.02745, 0.3774, 0.4765, 0.3461, 0.4782, 0.3386, -0.02483, 0.3724, -0.0265, 0.3461, 0.4782, 0.3149, 0.4805, 0.3053, -0.0225, 0.3386, -0.02483, 0.3149, 0.4805, 0.2838, 0.4834, 0.2723, -0.01961, 0.3053, -0.0225, 0.2838, 0.4834, 0.2526, 0.4867, 0.2399, -0.01626, 0.2723, -0.01961, 0.2526, 0.4867, 0.2214, 0.4904, 0.2081, -0.01259, 0.2399, -0.01626, 0.2214, 0.4904, 0.1903, 0.4943, 0.1768, -0.008731, 0.2081, -0.01259, 0.1903, 0.4943, 0.1592, 0.4982, 0.146, -0.004835, 0.1768, -0.008731, 0.1592, 0.4982, 0.128, 0.5019, 0.1157, -0.001051, 0.146, -0.004835, 0.128, 0.5019, 0.09686, 0.5055, 0.08579, 0.002474, 0.1157, -0.001051, 0.09686, 0.5055, 0.06568, 0.5086, 0.05623, 0.005606, 0.08579, 0.002474, 0.06568, 0.5086, 0.03449, 0.5112, 0.02696, 0.008223, 0.05623, 0.005606, 0.03449, 0.5112, 0.003275, 0.5132, -0.002085, 0.01023, 0.02696, 0.008223, 1.001, 0.5132, 0.9701, 0.5145, 0.9671, 0.01154, 0.996, 0.01023, 0.9701, 0.5145, 0.9389, 0.5151, 0.9383, 0.01211, 0.9671, 0.01154, 0.9389, 0.5151, 0.9076, 0.5149, 0.9095, 0.01191, 0.9383, 0.01211, 0.9076, 0.5149, 0.8764, 0.5139, 0.8806, 0.01096, 0.9095, 0.01191, 0.8764, 0.5139, 0.8452, 0.5123, 0.8517, 0.009291, 0.8806, 0.01096, 0.8452, 0.5123, 0.814, 0.51, 0.8225, 0.006965, 0.8517, 0.009291, 0.814, 0.51, 0.7828, 0.5071, 0.7931, 0.004072, 0.8225, 0.006965, 0.7828, 0.5071, 0.7516, 0.5037, 0.7634, 0.0007246, 0.7931, 0.004072, 0.7516, 0.5037, 0.7205, 0.5, 0.7333, -0.002949, 0.7634, 0.0007246, 0.7205, 0.5, 0.6893, 0.4962, 0.7027, -0.006809, 0.7333, -0.002949, 0.875, 1.0, 0.875, 1.0, 0.9062, 1.0, 0.9062, 1.0, 0.6893, 0.4962, 0.6582, 0.4923, 0.6717, -0.0107, 0.7027, -0.006809, 0.6582, 0.4923, 0.6271, 0.4885, 0.6401, -0.01449, 0.6717, -0.0107, 0.6875, 1.0, 0.6875, 1.0, 0.7188, 1.0, 0.7188, 1.0, 0.5938, 1.0, 0.5938, 1.0, 0.625, 1.0, 0.625, 1.0, 0.3125, 1.0, 0.3125, 1.0, 0.3438, 1.0, 0.3438, 1.0, 0.03125, 1.0, 0.03125, 1.0, 0.0625, 1.0, 0.0625, 1.0, 0.7188, 1.0, 0.7188, 1.0, 0.75, 1.0, 0.75, 1.0, 0.4375, 1.0, 0.4375, 1.0, 0.4688, 1.0, 0.4688, 1.0, 0.1562, 1.0, 0.1562, 1.0, 0.1875, 1.0, 0.1875, 1.0, 0.8438, 1.0, 0.8438, 1.0, 0.875, 1.0, 0.875, 1.0, 0.5625, 1.0, 0.5625, 1.0, 0.5938, 1.0, 0.5938, 1.0, 0.2812, 1.0, 0.2812, 1.0, 0.3125, 1.0, 0.3125, 1.0, 0.9688, 1.0, 0.9688, 1.0, 1.0, 1.0, 1.0, 1.0, 0.0, 1.0, 0.0, 1.0, 0.03125, 1.0, 0.03125, 1.0, 0.6875, 1.0, 0.6875, 1.0, 0.7188, 1.0, 0.7188, 1.0, 0.4062, 1.0, 0.4062, 1.0, 0.4375, 1.0, 0.4375, 1.0, 0.125, 1.0, 0.125, 1.0, 0.1562, 1.0, 0.1562, 1.0, 0.8125, 1.0, 0.8125, 1.0, 0.8438, 1.0, 0.8438, 1.0, 0.5312, 1.0, 0.5312, 1.0, 0.5625, 1.0, 0.5625, 1.0, 0.25, 1.0, 0.25, 1.0, 0.2812, 1.0, 0.2812, 1.0, 0.9375, 1.0, 0.9375, 1.0, 0.9688, 1.0, 0.9688, 1.0, 0.6562, 1.0, 0.6562, 1.0, 0.6875, 1.0, 0.6875, 1.0, 0.375, 1.0, 0.375, 1.0, 0.4062, 1.0, 0.4062, 1.0, 0.09375, 1.0, 0.09375, 1.0, 0.125, 1.0, 0.125, 1.0, 0.7812, 1.0, 0.7812, 1.0, 0.8125, 1.0, 0.8125, 1.0, 0.5, 1.0, 0.5, 1.0, 0.5312, 1.0, 0.5312, 1.0, 0.2188, 1.0, 0.2188, 1.0, 0.25, 1.0, 0.25, 1.0, 0.9062, 1.0, 0.9062, 1.0, 0.9375, 1.0, 0.9375, 1.0, 0.625, 1.0, 0.625, 1.0, 0.6562, 1.0, 0.6562, 1.0, 0.3438, 1.0, 0.3438, 1.0, 0.375, 1.0, 0.375, 1.0, 0.0625, 1.0, 0.0625, 1.0, 0.09375, 1.0, 0.09375, 1.0, 0.75, 1.0, 0.75, 1.0, 0.7812, 1.0, 0.7812, 1.0, 0.4688, 1.0, 0.4688, 1.0, 0.5, 1.0, 0.5, 1.0, 0.1875, 1.0, 0.1875, 1.0, 0.2188, 1.0, 0.2188, 1.0, 0.5938, 1.0, 0.5938, 1.0, 0.625, 1.0, 0.625, 1.0, 0.25, 1.0, 0.25, 1.0, 0.2812, 1.0, 0.2812, 1.0, 0.6562, 1.0, 0.6562, 1.0, 0.6875, 1.0, 0.6875, 1.0, 0.2188, 1.0, 0.2188, 1.0, 0.25, 1.0, 0.25, 1.0, 0.625, 1.0, 0.625, 1.0, 0.6562, 1.0, 0.6562, 1.0, 0.1875, 1.0, 0.1875, 1.0, 0.2188, 1.0, 0.2188, 1.0, 0.5938, 1.0, 0.5938, 1.0, 0.625, 1.0, 0.625, 1.0, 0.1562, 1.0, 0.1562, 1.0, 0.1875, 1.0, 0.1875, 1.0, 0.5625, 1.0, 0.5625, 1.0, 0.5938, 1.0, 0.5938, 1.0, 0.9688, 1.0, 0.9688, 1.0, 1.0, 1.0, 1.0, 1.0, 0.125, 1.0, 0.125, 1.0, 0.1562, 1.0, 0.1562, 1.0, 0.5312, 1.0, 0.5312, 1.0, 0.5625, 1.0, 0.5625, 1.0, 0.9375, 1.0, 0.9375, 1.0, 0.9688, 1.0, 0.9688, 1.0, 0.09375, 1.0, 0.09375, 1.0, 0.125, 1.0, 0.125, 1.0, 0.5, 1.0, 0.5, 1.0, 0.5312, 1.0, 0.5312, 1.0, 0.9062, 1.0, 0.9062, 1.0, 0.9375, 1.0, 0.9375, 1.0, 0.0625, 1.0, 0.0625, 1.0, 0.09375, 1.0, 0.09375, 1.0, 0.4688, 1.0, 0.4688, 1.0, 0.5, 1.0, 0.5, 1.0, 0.875, 1.0, 0.875, 1.0, 0.9062, 1.0, 0.9062, 1.0, 0.03125, 1.0, 0.03125, 1.0, 0.0625, 1.0, 0.0625, 1.0, 0.4375, 1.0, 0.4375, 1.0, 0.4688, 1.0, 0.4688, 1.0, 0.8438, 1.0, 0.8438, 1.0, 0.875, 1.0, 0.875, 1.0, 0.0, 1.0, 0.0, 1.0, 0.03125, 1.0, 0.03125, 1.0, 0.4062, 1.0, 0.4062, 1.0, 0.4375, 1.0, 0.4375, 1.0, 0.8125, 1.0, 0.8125, 1.0, 0.8438, 1.0, 0.8438, 1.0, 0.375, 1.0, 0.375, 1.0, 0.4062, 1.0, 0.4062, 1.0, 0.7812, 1.0, 0.7812, 1.0, 0.8125, 1.0, 0.8125, 1.0, 0.3438, 1.0, 0.3438, 1.0, 0.375, 1.0, 0.375, 1.0, 0.75, 1.0, 0.75, 1.0, 0.7812, 1.0, 0.7812, 1.0, 0.3125, 1.0, 0.3125, 1.0, 0.3438, 1.0, 0.3438, 1.0, 0.7188, 1.0, 0.7188, 1.0, 0.75, 1.0, 0.75, 1.0, 0.2812, 1.0, 0.2812, 1.0, 0.3125, 1.0, 0.3125, 1.0, 0.2968, 0.4854, 0.3418, 0.4717, 0.3833, 0.4496, 0.4197, 0.4197, 0.4496, 0.3833, 0.4717, 0.3418, 0.4854, 0.2968, 0.49, 0.25, 0.4854, 0.2032, 0.4717, 0.1582, 0.4496, 0.1167, 0.4197, 0.08029, 0.3833, 0.05045, 0.3418, 0.02827, 0.2968, 0.01461, 0.25, 0.01, 0.2032, 0.01461, 0.1582, 0.02827, 0.1167, 0.05045, 0.08029, 0.08029, 0.05045, 0.1167, 0.02827, 0.1582, 0.01461, 0.2032, 0.01, 0.25, 0.01461, 0.2968, 0.02827, 0.3418, 0.05045, 0.3833, 0.08029, 0.4197, 0.1167, 0.4496, 0.1582, 0.4717, 0.2032, 0.4854, 0.25, 0.49, 0.1562, 1.0, 0.1562, 1.0, 0.1875, 1.0, 0.1875, 1.0, 0.5625, 1.0, 0.5625, 1.0, 0.5938, 1.0, 0.5938, 1.0, 0.9688, 1.0, 0.9688, 1.0, 1.0, 1.0, 1.0, 1.0, 0.125, 1.0, 0.125, 1.0, 0.1562, 1.0, 0.1562, 1.0, 0.5312, 1.0, 0.5312, 1.0, 0.5625, 1.0, 0.5625, 1.0, 0.9375, 1.0, 0.9375, 1.0, 0.9688, 1.0, 0.9688, 1.0, 0.09375, 1.0, 0.09375, 1.0, 0.125, 1.0, 0.125, 1.0, 0.5, 1.0, 0.5, 1.0, 0.5312, 1.0, 0.5312, 1.0, 0.9062, 1.0, 0.9062, 1.0, 0.9375, 1.0, 0.9375, 1.0, 0.0625, 1.0, 0.0625, 1.0, 0.09375, 1.0, 0.09375, 1.0, 0.4688, 1.0, 0.4688, 1.0, 0.5, 1.0, 0.5, 1.0, 0.875, 1.0, 0.875, 1.0, 0.9062, 1.0, 0.9062, 1.0, 0.03125, 1.0, 0.03125, 1.0, 0.0625, 1.0, 0.0625, 1.0, 0.4375, 1.0, 0.4375, 1.0, 0.4688, 1.0, 0.4688, 1.0, 0.8438, 1.0, 0.8438, 1.0, 0.875, 1.0, 0.875, 1.0, 0.0, 1.0, 0.0, 1.0, 0.03125, 1.0, 0.03125, 1.0, 0.4062, 1.0, 0.4062, 1.0, 0.4375, 1.0, 0.4375, 1.0, 0.8125, 1.0, 0.8125, 1.0, 0.8438, 1.0, 0.8438, 1.0, 0.375, 1.0, 0.375, 1.0, 0.4062, 1.0, 0.4062, 1.0, 0.7812, 1.0, 0.7812, 1.0, 0.8125, 1.0, 0.8125, 1.0, 0.3438, 1.0, 0.3438, 1.0, 0.375, 1.0, 0.375, 1.0, 0.75, 1.0, 0.75, 1.0, 0.7812, 1.0, 0.7812, 1.0, 0.3125, 1.0, 0.3125, 1.0, 0.3438, 1.0, 0.3438, 1.0, 0.7188, 1.0, 0.7188, 1.0, 0.75, 1.0, 0.75, 1.0, 0.2812, 1.0, 0.2812, 1.0, 0.3125, 1.0, 0.3125, 1.0, 0.6875, 1.0, 0.6875, 1.0, 0.7188, 1.0, 0.7188, 1.0, 0.25, 1.0, 0.25, 1.0, 0.2812, 1.0, 0.2812, 1.0, 0.6562, 1.0, 0.6562, 1.0, 0.6875, 1.0, 0.6875, 1.0, 0.2188, 1.0, 0.2188, 1.0, 0.25, 1.0, 0.25, 1.0, 0.625, 1.0, 0.625, 1.0, 0.6562, 1.0, 0.6562, 1.0, 0.1875, 1.0, 0.1875, 1.0, 0.2188, 1.0, 0.2188, 1.0])
me_cylinder.materials.append(mat_material_002)
me_cylinder.materials.append(mat_colalogo)
me_cylinder.use_remesh_preserve_volume = False
me_cylinder.use_remesh_preserve_attributes = False
me_cylinder.use_mirror_vertex_groups = False
me_cylinder.update()
me_cube_001 = bpy.data.meshes.new('Cube.001')
me_cube_001.from_pydata([(-0.4312, 0.5361, 0.7341), (0.4645, 0.5361, 0.7341), (-0.3003, -0.3003, 1.0), (-0.9585, -0.9585, 0.3016), (-0.48, -0.48, 0.9762), (-0.6446, -0.6446, 0.9064), (-0.7829, -0.7829, 0.7954), (-0.8855, -0.8855, 0.6508), (-0.9454, -0.9454, 0.4823), (-0.3003, 0.3003, 1.0), (-0.9585, 0.9585, 0.3016), (-0.48, 0.48, 0.9762), (-0.6446, 0.6446, 0.9064), (-0.7829, 0.7829, 0.7954), (-0.8855, 0.8855, 0.6508), (-0.9454, 0.9454, 0.4823), (0.3003, -0.3003, 1.0), (0.9585, -0.9585, 0.3016), (0.48, -0.48, 0.9762), (0.6446, -0.6446, 0.9064), (0.7829, -0.7829, 0.7954), (0.8855, -0.8855, 0.6508), (0.9454, -0.9454, 0.4823), (0.3003, 0.3003, 1.0), (0.9585, 0.9585, 0.3016), (0.48, 0.48, 0.9762), (0.6446, 0.6446, 0.9064), (0.7829, 0.7829, 0.7954), (0.8855, 0.8855, 0.6508), (0.9454, 0.9454, 0.4823), (-0.2447, -0.2447, -1.0), (-0.919, -0.919, -0.3646), (-0.4107, -0.4107, -0.9783), (-0.568, -0.568, -0.9149), (-0.7059, -0.7059, -0.8139), (-0.8148, -0.8148, -0.6823), (-0.8875, -0.8875, -0.529), (-0.919, 0.919, -0.3646), (-0.2447, 0.2447, -1.0), (-0.8875, 0.8875, -0.529), (-0.8148, 0.8148, -0.6823), (-0.7059, 0.7059, -0.8139), (-0.568, 0.568, -0.9149), (-0.4107, 0.4107, -0.9783), (0.919, -0.919, -0.3646), (0.2447, -0.2447, -1.0), (0.8875, -0.8875, -0.529), (0.8148, -0.8148, -0.6823), (0.7059, -0.7059, -0.8139), (0.568, -0.568, -0.9149), (0.4107, -0.4107, -0.9783), (0.919, 0.919, -0.3646), (0.2447, 0.2447, -1.0), (0.8875, 0.8875, -0.529), (0.8148, 0.8148, -0.6823), (0.7059, 0.7059, -0.8139), (0.568, 0.568, -0.9149), (0.4107, 0.4107, -0.9783), (0.1058, -0.9362, -0.0744), (0.1058, 0.9362, -0.0744), (-0.1146, -0.9362, -0.0744), (-0.1146, 0.9362, -0.0744), (-0.2901, -0.9344, -0.1042), (-0.2901, 0.9344, -0.1042), (-0.2055, -0.9358, -0.08199), (-0.2055, 0.9358, -0.08199), (0.1966, -0.9358, -0.08199), (0.1966, 0.9358, -0.08199), (0.354, -0.9323, -0.1396), (0.354, 0.9323, -0.1396), (0.2813, -0.9344, -0.1042), (0.2813, 0.9344, -0.1042), (-0.3628, -0.9323, -0.1396), (-0.3628, 0.9323, -0.1396), (0.4098, -0.9296, -0.1858), (0.4098, 0.9296, -0.1858), (-0.4186, -0.9296, -0.1858), (-0.4186, 0.9296, -0.1858), (-0.4657, -0.923, -0.2971), (-0.4657, -0.919, -0.3646), (-0.4657, 0.923, -0.2971), (-0.4657, 0.919, -0.3646), (0.4449, -0.9264, -0.2395), (0.4449, 0.9264, -0.2395), (-0.4537, -0.9264, -0.2395), (-0.4537, 0.9264, -0.2395), (-0.4657, 0.8255, -0.6597), (-0.4657, -0.8255, -0.6597), (0.4569, -0.923, -0.2971), (0.4569, 0.923, -0.2971), (-0.4657, 0.8875, -0.529), (-0.4657, -0.8875, -0.529), (0.4569, -0.919, -0.3646), (0.4569, 0.919, -0.3646), (0.4569, 0.8875, -0.529), (0.4569, 0.8255, -0.6597), (0.4569, -0.8875, -0.529), (0.4569, -0.8255, -0.6597), (0.4645, -0.8264, 0.7341), (0.4291, -0.8186, 0.7451), (-0.3958, -0.8186, 0.7451), (-0.4422, 0.9547, 0.3538), (-0.3922, -0.9559, 0.3383), (-0.4613, 0.9543, 0.3597), (-0.4613, -0.9543, 0.3597), (0.4755, 0.9547, 0.3538), (0.4255, -0.9559, 0.3383), (0.4946, 0.9543, 0.3597), (0.4946, -0.9543, 0.3597), (-0.4312, -0.8264, 0.7341), (-0.5598, 0.9505, 0.4116), (-0.5598, -0.9505, 0.4116), (-0.5461, 0.8693, 0.6736), (-0.5461, -0.8693, 0.6736), (-0.4389, 0.8293, 0.7301), (0.4722, 0.8293, 0.7301), (0.5794, 0.8693, 0.6736), (0.5794, -0.8693, 0.6736), (0.6515, -0.9024, 0.6032), (0.6515, 0.9025, 0.6032), (-0.6182, 0.9025, 0.6032), (-0.6182, -0.9025, 0.6032), (0.5931, 0.9505, 0.4116), (0.5931, -0.9505, 0.4116), (0.655, 0.9462, 0.4721), (0.655, -0.9462, 0.4721), (-0.6251, -0.9454, 0.4823), (-0.6217, 0.9462, 0.4721), (-0.6217, -0.9462, 0.4721), (-0.5695, 0.8855, 0.6508), (-0.5695, -0.8855, 0.6508), (0.6028, 0.8855, 0.6508), (0.6028, -0.8855, 0.6508), (0.6761, -0.926, 0.5369), (0.6761, 0.926, 0.5369), (0.6584, -0.9454, 0.4823), (0.6584, 0.9454, 0.4823), (0.6761, -0.9293, 0.5276), (0.6761, 0.9293, 0.5276), (-0.6428, 0.926, 0.5369), (-0.6428, -0.926, 0.5369), (-0.6428, 0.9293, 0.5276), (-0.6428, -0.9293, 0.5276), (-0.6251, 0.9454, 0.4823)], [], [(0, 109, 113, 112, 114), (1, 0, 114, 115), (23, 9, 2, 16), (37, 10, 24, 51, 93, 89, 83, 75, 69, 71, 67, 59, 61, 65, 63, 73, 77, 85, 80, 81), (44, 17, 3, 31, 79, 78, 84, 76, 72, 62, 64, 60, 58, 66, 70, 68, 74, 82, 88, 92), (51, 24, 17, 44), (2, 9, 11, 4), (4, 11, 12, 5), (5, 12, 13, 6), (6, 13, 14, 7), (7, 14, 15, 8), (8, 15, 10, 3), (9, 23, 25, 11), (11, 25, 26, 12), (12, 26, 27, 13), (13, 27, 28, 131, 116, 115, 114, 112, 129, 14), (14, 129, 120, 141, 139, 143, 15), (15, 143, 127, 110, 103, 101, 105, 107, 122, 124, 136, 29, 24, 10), (23, 16, 18, 25), (25, 18, 19, 26), (26, 19, 20, 27), (27, 20, 21, 28), (28, 21, 22, 29), (29, 22, 17, 24), (16, 2, 4, 18), (18, 4, 5, 19), (19, 5, 6, 20), (20, 6, 7, 130, 113, 109, 100, 99, 98, 117, 132, 21), (21, 132, 118, 137, 133, 135, 22), (22, 135, 125, 123, 108, 106, 102, 104, 111, 128, 126, 8, 3, 17), (31, 3, 10, 37), (38, 30, 32, 43), (43, 32, 33, 42), (42, 33, 34, 41), (41, 34, 35, 40), (40, 35, 36, 39), (39, 36, 31, 37), (52, 38, 43, 57), (57, 43, 42, 56), (56, 42, 41, 55), (55, 41, 40, 54), (54, 40, 39, 90, 86, 95, 94, 53), (53, 94, 93, 51), (45, 52, 57, 50), (50, 57, 56, 49), (49, 56, 55, 48), (48, 55, 54, 47), (47, 54, 53, 46), (46, 53, 51, 44), (30, 45, 50, 32), (32, 50, 49, 33), (33, 49, 48, 34), (34, 48, 47, 35), (35, 47, 46, 96, 97, 87, 91, 36), (36, 91, 79, 31), (38, 52, 45, 30), (65, 64, 62, 63), (61, 60, 64, 65), (80, 78, 79, 91, 87, 86, 90, 81), (63, 62, 72, 73), (97, 95, 86, 87), (68, 69, 75, 74), (73, 72, 76, 77), (85, 84, 78, 80), (58, 59, 67, 66), (77, 76, 84, 85), (92, 96, 46, 44), (82, 83, 89, 88), (70, 71, 69, 68), (60, 61, 59, 58), (66, 67, 71, 70), (74, 75, 83, 82), (81, 90, 39, 37), (88, 89, 93, 94, 95, 97, 96, 92), (109, 0, 100), (137, 138, 134, 133), (117, 116, 131, 119, 118, 132), (141, 142, 140, 139), (100, 0, 1, 99), (112, 113, 130, 121, 120, 129), (120, 121, 142, 141), (126, 140, 142, 121, 130, 7, 8), (136, 134, 138, 119, 131, 28, 29), (122, 123, 125, 124), (128, 127, 143, 139, 140, 126), (98, 1, 115, 116, 117), (111, 110, 127, 128), (108, 107, 105, 106), (99, 1, 98), (118, 119, 138, 137), (104, 103, 110, 111), (124, 125, 135, 133, 134, 136), (106, 105, 101, 102), (107, 108, 123, 122), (102, 101, 103, 104)])
_uv = me_cube_001.uv_layers.new(name='UVMap')
_uv.uv.foreach_set('vector', [0.625, 0.04011, 0.625, 0.04687, 0.5565, 0.04708, 0.5565, 0.03845, 0.6204, 0.03865, 0.625, 0.7901, 0.625, 0.9599, 0.6204, 0.9613, 0.6204, 0.7887, 0.7125, 0.5875, 0.7875, 0.5875, 0.7875, 0.6625, 0.7125, 0.6625, 0.4544, 0.25, 0.5377, 0.25, 0.5377, 0.5, 0.4544, 0.5, 0.4544, 0.4371, 0.4629, 0.4369, 0.4701, 0.4351, 0.4768, 0.4302, 0.4825, 0.4225, 0.487, 0.4127, 0.4898, 0.4013, 0.4907, 0.3891, 0.4907, 0.3597, 0.4898, 0.3475, 0.487, 0.3362, 0.4825, 0.3263, 0.4768, 0.3186, 0.4701, 0.3137, 0.4629, 0.3119, 0.4544, 0.3117, 0.4544, 0.75, 0.5377, 0.75, 0.5377, 1.0, 0.4544, 1.0, 0.4544, 0.9383, 0.4629, 0.9381, 0.4701, 0.9363, 0.4768, 0.9314, 0.4825, 0.9237, 0.487, 0.9138, 0.4898, 0.9025, 0.4907, 0.8903, 0.4907, 0.8609, 0.4898, 0.8487, 0.487, 0.8373, 0.4825, 0.8275, 0.4768, 0.8198, 0.4701, 0.8149, 0.4629, 0.8131, 0.4544, 0.8129, 0.4544, 0.5, 0.5377, 0.5, 0.5377, 0.75, 0.4544, 0.75, 0.7875, 0.6625, 0.7875, 0.5875, 0.81, 0.565, 0.81, 0.685, 0.81, 0.685, 0.81, 0.565, 0.8306, 0.5444, 0.8306, 0.7056, 0.8306, 0.7056, 0.8306, 0.5444, 0.875, 0.5271, 0.875, 0.7229, 0.625, 0.02713, 0.625, 0.2229, 0.5807, 0.2379, 0.5807, 0.01213, 0.5807, 0.01213, 0.5807, 0.2379, 0.5601, 0.2469, 0.5601, 0.003108, 0.5601, 0.003108, 0.5601, 0.2469, 0.5377, 0.25, 0.5377, 0.0, 0.7875, 0.5875, 0.7125, 0.5875, 0.69, 0.565, 0.81, 0.565, 0.81, 0.565, 0.69, 0.565, 0.6694, 0.5444, 0.8306, 0.5444, 0.8306, 0.5444, 0.6694, 0.5444, 0.6521, 0.5, 0.8479, 0.5, 0.625, 0.2771, 0.625, 0.4729, 0.5807, 0.4879, 0.5807, 0.4518, 0.5877, 0.4486, 0.605, 0.4346, 0.605, 0.3196, 0.5877, 0.3056, 0.5807, 0.3024, 0.5807, 0.2621, 0.5807, 0.2621, 0.5807, 0.3024, 0.5748, 0.2959, 0.5656, 0.2924, 0.5668, 0.2924, 0.5601, 0.2944, 0.5601, 0.2531, 0.5601, 0.2531, 0.5601, 0.2944, 0.5588, 0.2948, 0.5513, 0.3025, 0.5449, 0.3151, 0.5442, 0.3175, 0.5442, 0.4368, 0.5449, 0.4393, 0.5513, 0.4518, 0.5588, 0.4595, 0.5601, 0.4599, 0.5601, 0.4969, 0.5377, 0.5, 0.5377, 0.25, 0.7125, 0.5875, 0.7125, 0.6625, 0.69, 0.685, 0.69, 0.565, 0.69, 0.565, 0.69, 0.685, 0.6694, 0.7056, 0.6694, 0.5444, 0.6694, 0.5444, 0.6694, 0.7056, 0.625, 0.7229, 0.625, 0.5271, 0.625, 0.5271, 0.625, 0.7229, 0.5807, 0.7379, 0.5807, 0.5121, 0.5807, 0.5121, 0.5807, 0.7379, 0.5601, 0.7469, 0.5601, 0.5031, 0.5601, 0.5031, 0.5601, 0.7469, 0.5377, 0.75, 0.5377, 0.5, 0.7125, 0.6625, 0.7875, 0.6625, 0.81, 0.685, 0.69, 0.685, 0.69, 0.685, 0.81, 0.685, 0.8306, 0.7056, 0.6694, 0.7056, 0.6694, 0.7056, 0.8306, 0.7056, 0.8479, 0.75, 0.6521, 0.75, 0.625, 0.7771, 0.625, 0.9729, 0.5807, 0.9879, 0.5807, 0.9476, 0.5877, 0.9444, 0.6062, 0.9294, 0.6096, 0.9248, 0.6096, 0.821, 0.6062, 0.8164, 0.5877, 0.8014, 0.5807, 0.7982, 0.5807, 0.7621, 0.5807, 0.7621, 0.5807, 0.7982, 0.5748, 0.7917, 0.5656, 0.7881, 0.5668, 0.7881, 0.5601, 0.7901, 0.5601, 0.7531, 0.5601, 0.7531, 0.5601, 0.7901, 0.5588, 0.7905, 0.5513, 0.7982, 0.5449, 0.8107, 0.5422, 0.8196, 0.5422, 0.926, 0.5449, 0.9349, 0.5513, 0.9475, 0.5588, 0.9552, 0.5601, 0.9556, 0.5601, 0.9969, 0.5377, 1.0, 0.5377, 0.75, 0.4544, 0.0, 0.5377, 0.0, 0.5377, 0.25, 0.4544, 0.25, 0.2153, 0.5903, 0.2153, 0.6597, 0.1917, 0.6833, 0.1917, 0.5667, 0.1917, 0.5667, 0.1917, 0.6833, 0.1694, 0.7056, 0.1694, 0.5444, 0.1694, 0.5444, 0.1694, 0.7056, 0.125, 0.7251, 0.125, 0.5249, 0.375, 0.2251, 0.375, 0.02488, 0.4141, 0.01165, 0.4141, 0.2383, 0.4141, 0.2383, 0.4141, 0.01165, 0.4337, 0.002946, 0.4337, 0.2471, 0.4337, 0.2471, 0.4337, 0.002946, 0.4544, 0.0, 0.4544, 0.25, 0.2847, 0.5903, 0.2153, 0.5903, 0.1917, 0.5667, 0.3083, 0.5667, 0.3083, 0.5667, 0.1917, 0.5667, 0.1694, 0.5444, 0.3306, 0.5444, 0.3306, 0.5444, 0.1694, 0.5444, 0.1499, 0.5, 0.3501, 0.5, 0.375, 0.4751, 0.375, 0.2749, 0.4141, 0.2617, 0.4141, 0.4883, 0.4141, 0.4883, 0.4141, 0.2617, 0.4337, 0.2529, 0.4337, 0.311, 0.417, 0.3103, 0.417, 0.4384, 0.4337, 0.4378, 0.4337, 0.4971, 0.4337, 0.4971, 0.4337, 0.4378, 0.4544, 0.4371, 0.4544, 0.5, 0.2847, 0.6597, 0.2847, 0.5903, 0.3083, 0.5667, 0.3083, 0.6833, 0.3083, 0.6833, 0.3083, 0.5667, 0.3306, 0.5444, 0.3306, 0.7056, 0.3306, 0.7056, 0.3306, 0.5444, 0.375, 0.5249, 0.375, 0.7251, 0.375, 0.7251, 0.375, 0.5249, 0.4141, 0.5117, 0.4141, 0.7383, 0.4141, 0.7383, 0.4141, 0.5117, 0.4337, 0.5029, 0.4337, 0.7471, 0.4337, 0.7471, 0.4337, 0.5029, 0.4544, 0.5, 0.4544, 0.75, 0.2153, 0.6597, 0.2847, 0.6597, 0.3083, 0.6833, 0.1917, 0.6833, 0.1917, 0.6833, 0.3083, 0.6833, 0.3306, 0.7056, 0.1694, 0.7056, 0.1694, 0.7056, 0.3306, 0.7056, 0.3501, 0.75, 0.1499, 0.75, 0.375, 0.9751, 0.375, 0.7749, 0.4141, 0.7617, 0.4141, 0.9883, 0.4141, 0.9883, 0.4141, 0.7617, 0.4337, 0.7529, 0.4337, 0.8122, 0.417, 0.8116, 0.417, 0.9397, 0.4337, 0.939, 0.4337, 0.9971, 0.4337, 0.9971, 0.4337, 0.939, 0.4544, 0.9383, 0.4544, 1.0, 0.2153, 0.5903, 0.2847, 0.5903, 0.2847, 0.6597, 0.2153, 0.6597, 0.8045, 0.6305, 0.8045, 0.6195, 0.8274, 0.6195, 0.8274, 0.6305, 0.7799, 0.6305, 0.7799, 0.6195, 0.8045, 0.6195, 0.8045, 0.6305, 0.5299, 0.1195, 0.5299, 0.1305, 0.5011, 0.1304, 0.4308, 0.1303, 0.375, 0.1299, 0.375, 0.1201, 0.4308, 0.1197, 0.5011, 0.1196, 0.8274, 0.6305, 0.8274, 0.6195, 0.875, 0.6195, 0.875, 0.6305, 0.375, 0.6201, 0.375, 0.6299, 0.125, 0.6299, 0.125, 0.6201, 0.625, 0.6195, 0.625, 0.6305, 0.5774, 0.6305, 0.5774, 0.6195, 0.625, 0.1195, 0.625, 0.1305, 0.5774, 0.1305, 0.5774, 0.1195, 0.5545, 0.1195, 0.5545, 0.1305, 0.5299, 0.1305, 0.5299, 0.1195, 0.7201, 0.6195, 0.7201, 0.6305, 0.6955, 0.6305, 0.6955, 0.6195, 0.5774, 0.1195, 0.5774, 0.1305, 0.5545, 0.1305, 0.5545, 0.1195, 0.4544, 0.8129, 0.4337, 0.8122, 0.4337, 0.7529, 0.4544, 0.75, 0.5545, 0.6195, 0.5545, 0.6305, 0.5299, 0.6305, 0.5299, 0.6195, 0.6726, 0.6195, 0.6726, 0.6305, 0.625, 0.6305, 0.625, 0.6195, 0.7799, 0.6195, 0.7799, 0.6305, 0.7201, 0.6305, 0.7201, 0.6195, 0.6955, 0.6195, 0.6955, 0.6305, 0.6726, 0.6305, 0.6726, 0.6195, 0.5774, 0.6195, 0.5774, 0.6305, 0.5545, 0.6305, 0.5545, 0.6195, 0.4544, 0.3117, 0.4337, 0.311, 0.4337, 0.2529, 0.4544, 0.25, 0.5299, 0.6195, 0.5299, 0.6305, 0.5011, 0.6304, 0.4308, 0.6303, 0.375, 0.6299, 0.375, 0.6201, 0.4308, 0.6197, 0.5011, 0.6196, 0.875, 0.7031, 0.875, 0.7099, 0.8588, 0.7032, 0.4881, 0.7026, 0.4881, 0.7118, 0.4925, 0.7118, 0.4925, 0.7026, 0.5565, 0.7029, 0.5565, 0.7115, 0.5458, 0.7116, 0.5235, 0.7117, 0.5235, 0.7028, 0.5458, 0.7028, 0.4881, 0.03816, 0.4881, 0.04738, 0.4925, 0.04736, 0.4925, 0.03817, 0.8282, 0.7338, 0.8349, 0.75, 0.6651, 0.75, 0.6718, 0.7338, 0.5565, 0.03845, 0.5565, 0.04708, 0.5458, 0.04716, 0.5235, 0.04724, 0.5235, 0.03829, 0.5458, 0.03837, 0.5235, 0.03829, 0.5235, 0.04724, 0.4881, 0.04738, 0.4881, 0.03816, 0.5601, 0.9556, 0.5668, 0.9576, 0.5656, 0.9576, 0.5748, 0.9541, 0.5807, 0.9476, 0.5807, 0.9879, 0.5601, 0.9969, 0.5601, 0.4599, 0.5668, 0.4619, 0.5656, 0.4619, 0.5748, 0.4583, 0.5807, 0.4518, 0.5807, 0.4879, 0.5601, 0.4969, 0.4337, 0.7119, 0.4337, 0.7025, 0.4621, 0.7025, 0.4621, 0.7119, 0.4621, 0.04746, 0.4621, 0.03807, 0.4669, 0.03808, 0.4925, 0.03817, 0.4925, 0.04736, 0.4669, 0.04746, 0.625, 0.7031, 0.625, 0.7099, 0.6204, 0.7113, 0.5565, 0.7115, 0.5565, 0.7029, 0.4337, 0.04748, 0.4337, 0.03805, 0.4621, 0.03807, 0.4621, 0.04746, 0.375, 0.7025, 0.375, 0.712, 0.3662, 0.712, 0.3434, 0.7025, 0.6412, 0.7032, 0.625, 0.7099, 0.625, 0.7031, 0.5235, 0.7028, 0.5235, 0.7117, 0.4881, 0.7118, 0.4881, 0.7026, 0.375, 0.0475, 0.375, 0.03803, 0.4337, 0.03805, 0.4337, 0.04748, 0.4621, 0.7119, 0.4621, 0.7025, 0.4669, 0.7025, 0.4925, 0.7026, 0.4925, 0.7118, 0.4669, 0.7119, 0.3275, 0.7184, 0.337, 0.7412, 0.163, 0.7412, 0.1725, 0.7184, 0.375, 0.712, 0.375, 0.7025, 0.4337, 0.7025, 0.4337, 0.7119, 0.1566, 0.7025, 0.1338, 0.712, 0.125, 0.712, 0.125, 0.7025])
me_cube_001.materials.append(mat_material_003)
me_cube_001.use_remesh_preserve_volume = False
me_cube_001.use_remesh_preserve_attributes = False
me_cube_001.use_mirror_vertex_groups = False
me_cube_001.update()
me_cube_002 = bpy.data.meshes.new('Cube.002')
me_cube_002.from_pydata([(-1.0, -1.0, -1.0), (-1.0, 1.0, -1.0), (1.0, -1.0, -1.0), (1.0, 1.0, -1.0), (-0.2389, -0.2389, 1.0), (-1.0, -1.0, 0.2389), (-0.4359, -0.4359, 0.9741), (-0.6194, -0.6194, 0.898), (-0.7771, -0.7771, 0.7771), (-0.898, -0.898, 0.6194), (-0.9741, -0.9741, 0.4359), (-0.2389, 0.2389, 1.0), (-1.0, 1.0, 0.2389), (-0.4359, 0.4359, 0.9741), (-0.6194, 0.6194, 0.898), (-0.7771, 0.7771, 0.7771), (-0.898, 0.898, 0.6194), (-0.9741, 0.9741, 0.4359), (0.2389, -0.2389, 1.0), (1.0, -1.0, 0.2389), (0.4359, -0.4359, 0.9741), (0.6194, -0.6194, 0.898), (0.7771, -0.7771, 0.7771), (0.898, -0.898, 0.6194), (0.9741, -0.9741, 0.4359), (0.2389, 0.2389, 1.0), (1.0, 1.0, 0.2389), (0.4359, 0.4359, 0.9741), (0.6194, 0.6194, 0.898), (0.7771, 0.7771, 0.7771), (0.898, 0.898, 0.6194), (0.9741, 0.9741, 0.4359)], [], [(25, 11, 4, 18), (3, 26, 19, 2), (0, 5, 12, 1), (1, 3, 2, 0), (1, 12, 26, 3), (4, 11, 13, 6), (6, 13, 14, 7), (7, 14, 15, 8), (8, 15, 16, 9), (9, 16, 17, 10), (10, 17, 12, 5), (11, 25, 27, 13), (13, 27, 28, 14), (14, 28, 29, 15), (15, 29, 30, 16), (16, 30, 31, 17), (17, 31, 26, 12), (25, 18, 20, 27), (27, 20, 21, 28), (28, 21, 22, 29), (29, 22, 23, 30), (30, 23, 24, 31), (31, 24, 19, 26), (18, 4, 6, 20), (20, 6, 7, 21), (21, 7, 8, 22), (22, 8, 9, 23), (23, 9, 10, 24), (24, 10, 5, 19), (2, 19, 5, 0)])
_uv = me_cube_002.uv_layers.new(name='UVMap')
_uv.uv.foreach_set('vector', [0.7201, 0.5951, 0.7799, 0.5951, 0.7799, 0.6549, 0.7201, 0.6549, 0.375, 0.5, 0.5299, 0.5, 0.5299, 0.75, 0.375, 0.75, 0.375, 0.0, 0.5299, 0.0, 0.5299, 0.25, 0.375, 0.25, 0.125, 0.5, 0.375, 0.5, 0.375, 0.75, 0.125, 0.75, 0.375, 0.25, 0.5299, 0.25, 0.5299, 0.5, 0.375, 0.5, 0.7799, 0.6549, 0.7799, 0.5951, 0.8045, 0.5705, 0.8045, 0.6795, 0.8045, 0.6795, 0.8045, 0.5705, 0.8274, 0.5476, 0.8274, 0.7024, 0.8274, 0.7024, 0.8274, 0.5476, 0.875, 0.5279, 0.875, 0.7221, 0.625, 0.02787, 0.625, 0.2221, 0.5774, 0.2373, 0.5774, 0.01275, 0.5774, 0.01275, 0.5774, 0.2373, 0.5545, 0.2468, 0.5545, 0.003242, 0.5545, 0.003242, 0.5545, 0.2468, 0.5299, 0.25, 0.5299, 0.0, 0.7799, 0.5951, 0.7201, 0.5951, 0.6955, 0.5705, 0.8045, 0.5705, 0.8045, 0.5705, 0.6955, 0.5705, 0.6726, 0.5476, 0.8274, 0.5476, 0.8274, 0.5476, 0.6726, 0.5476, 0.6529, 0.5, 0.8471, 0.5, 0.625, 0.2779, 0.625, 0.4721, 0.5774, 0.4873, 0.5774, 0.2627, 0.5774, 0.2627, 0.5774, 0.4873, 0.5545, 0.4968, 0.5545, 0.2532, 0.5545, 0.2532, 0.5545, 0.4968, 0.5299, 0.5, 0.5299, 0.25, 0.7201, 0.5951, 0.7201, 0.6549, 0.6955, 0.6795, 0.6955, 0.5705, 0.6955, 0.5705, 0.6955, 0.6795, 0.6726, 0.7024, 0.6726, 0.5476, 0.6726, 0.5476, 0.6726, 0.7024, 0.625, 0.7221, 0.625, 0.5279, 0.625, 0.5279, 0.625, 0.7221, 0.5774, 0.7373, 0.5774, 0.5127, 0.5774, 0.5127, 0.5774, 0.7373, 0.5545, 0.7468, 0.5545, 0.5032, 0.5545, 0.5032, 0.5545, 0.7468, 0.5299, 0.75, 0.5299, 0.5, 0.7201, 0.6549, 0.7799, 0.6549, 0.8045, 0.6795, 0.6955, 0.6795, 0.6955, 0.6795, 0.8045, 0.6795, 0.8274, 0.7024, 0.6726, 0.7024, 0.6726, 0.7024, 0.8274, 0.7024, 0.8471, 0.75, 0.6529, 0.75, 0.625, 0.7779, 0.625, 0.9721, 0.5774, 0.9873, 0.5774, 0.7627, 0.5774, 0.7627, 0.5774, 0.9873, 0.5545, 0.9968, 0.5545, 0.7532, 0.5545, 0.7532, 0.5545, 0.9968, 0.5299, 1.0, 0.5299, 0.75, 0.375, 0.75, 0.5299, 0.75, 0.5299, 1.0, 0.375, 1.0])
me_cube_002.use_remesh_preserve_volume = False
me_cube_002.use_remesh_preserve_attributes = False
me_cube_002.use_mirror_vertex_groups = False
me_cube_002.update()
me_cube_003 = bpy.data.meshes.new('Cube.003')
me_cube_003.from_pydata([(0.09549, 0.09549, 1.0), (-1.0, -1.0, -0.09549), (-0.188, -0.188, 0.9627), (-0.4523, -0.4523, 0.8532), (-0.6791, -0.6791, 0.6791), (-0.8532, -0.8532, 0.4523), (-0.9627, -0.9627, 0.188), (0.09549, -0.09549, 1.0), (-1.0, 1.0, -0.09549), (-0.188, 0.188, 0.9627), (-0.4523, 0.4523, 0.8532), (-0.6791, 0.6791, 0.6791), (-0.8532, 0.8532, 0.4523), (-0.9627, 0.9627, 0.188), (-0.09549, 0.09549, 1.0), (1.0, -1.0, -0.09549), (0.188, -0.188, 0.9627), (0.4523, -0.4523, 0.8532), (0.6791, -0.6791, 0.6791), (0.8532, -0.8532, 0.4523), (0.9627, -0.9627, 0.188), (-0.09549, -0.09549, 1.0), (1.0, 1.0, -0.09549), (0.188, 0.188, 0.9627), (0.4523, 0.4523, 0.8532), (0.6791, 0.6791, 0.6791), (0.8532, 0.8532, 0.4523), (0.9627, 0.9627, 0.188), (-0.06033, -0.06033, -1.0), (-1.0, -1.0, -0.06033), (-0.3035, -0.3035, -0.968), (-0.5302, -0.5302, -0.8741), (-0.7248, -0.7248, -0.7248), (-0.8741, -0.8741, -0.5302), (-0.968, -0.968, -0.3035), (-1.0, 1.0, -0.06033), (-0.06033, 0.06033, -1.0), (-0.968, 0.968, -0.3035), (-0.8741, 0.8741, -0.5302), (-0.7248, 0.7248, -0.7248), (-0.5302, 0.5302, -0.8741), (-0.3035, 0.3035, -0.968), (1.0, -1.0, -0.06033), (0.06033, -0.06033, -1.0), (0.968, -0.968, -0.3035), (0.8741, -0.8741, -0.5302), (0.7248, -0.7248, -0.7248), (0.5302, -0.5302, -0.8741), (0.3035, -0.3035, -0.968), (1.0, 1.0, -0.06033), (0.06033, 0.06033, -1.0), (0.968, 0.968, -0.3035), (0.8741, 0.8741, -0.5302), (0.7248, 0.7248, -0.7248), (0.5302, 0.5302, -0.8741), (0.3035, 0.3035, -0.968)], [], [(21, 7, 0, 14), (35, 8, 22, 49), (42, 15, 1, 29), (49, 22, 15, 42), (0, 7, 9, 2), (2, 9, 10, 3), (3, 10, 11, 4), (4, 11, 12, 5), (5, 12, 13, 6), (6, 13, 8, 1), (7, 21, 23, 9), (9, 23, 24, 10), (10, 24, 25, 11), (11, 25, 26, 12), (12, 26, 27, 13), (13, 27, 22, 8), (21, 14, 16, 23), (23, 16, 17, 24), (24, 17, 18, 25), (25, 18, 19, 26), (26, 19, 20, 27), (27, 20, 15, 22), (14, 0, 2, 16), (16, 2, 3, 17), (17, 3, 4, 18), (18, 4, 5, 19), (19, 5, 6, 20), (20, 6, 1, 15), (29, 1, 8, 35), (36, 28, 30, 41), (41, 30, 31, 40), (40, 31, 32, 39), (39, 32, 33, 38), (38, 33, 34, 37), (37, 34, 29, 35), (50, 36, 41, 55), (55, 41, 40, 54), (54, 40, 39, 53), (53, 39, 38, 52), (52, 38, 37, 51), (51, 37, 35, 49), (43, 50, 55, 48), (48, 55, 54, 47), (47, 54, 53, 46), (46, 53, 52, 45), (45, 52, 51, 44), (44, 51, 49, 42), (28, 43, 48, 30), (30, 48, 47, 31), (31, 47, 46, 32), (32, 46, 45, 33), (33, 45, 44, 34), (34, 44, 42, 29), (36, 50, 43, 28)])
_uv = me_cube_003.uv_layers.new(name='UVMap')
_uv.uv.foreach_set('vector', [0.7619, 0.6369, 0.7381, 0.6369, 0.7381, 0.6131, 0.7619, 0.6131, 0.4925, 0.25, 0.4881, 0.25, 0.4881, 0.5, 0.4925, 0.5, 0.4925, 0.75, 0.4881, 0.75, 0.4881, 1.0, 0.4925, 1.0, 0.4925, 0.5, 0.4881, 0.5, 0.4881, 0.75, 0.4925, 0.75, 0.7381, 0.6131, 0.7381, 0.6369, 0.7735, 0.6015, 0.7735, 0.6485, 0.7735, 0.6485, 0.7735, 0.6015, 0.8065, 0.5685, 0.8065, 0.6815, 0.8065, 0.6815, 0.8065, 0.5685, 0.875, 0.5401, 0.875, 0.7099, 0.625, 0.04011, 0.625, 0.2099, 0.5565, 0.2317, 0.5565, 0.01835, 0.5565, 0.01835, 0.5565, 0.2317, 0.5235, 0.2453, 0.5235, 0.004666, 0.5235, 0.004666, 0.5235, 0.2453, 0.4881, 0.25, 0.4881, 0.0, 0.7381, 0.6369, 0.7619, 0.6369, 0.7265, 0.6015, 0.7735, 0.6015, 0.7735, 0.6015, 0.7265, 0.6015, 0.6935, 0.5685, 0.8065, 0.5685, 0.8065, 0.5685, 0.6935, 0.5685, 0.6651, 0.5, 0.8349, 0.5, 0.625, 0.2901, 0.625, 0.4599, 0.5565, 0.4817, 0.5565, 0.2683, 0.5565, 0.2683, 0.5565, 0.4817, 0.5235, 0.4953, 0.5235, 0.2547, 0.5235, 0.2547, 0.5235, 0.4953, 0.4881, 0.5, 0.4881, 0.25, 0.7619, 0.6369, 0.7619, 0.6131, 0.7265, 0.6485, 0.7265, 0.6015, 0.7265, 0.6015, 0.7265, 0.6485, 0.6935, 0.6815, 0.6935, 0.5685, 0.6935, 0.5685, 0.6935, 0.6815, 0.625, 0.7099, 0.625, 0.5401, 0.625, 0.5401, 0.625, 0.7099, 0.5565, 0.7317, 0.5565, 0.5183, 0.5565, 0.5183, 0.5565, 0.7317, 0.5235, 0.7453, 0.5235, 0.5047, 0.5235, 0.5047, 0.5235, 0.7453, 0.4881, 0.75, 0.4881, 0.5, 0.7619, 0.6131, 0.7381, 0.6131, 0.7735, 0.6485, 0.7265, 0.6485, 0.7265, 0.6485, 0.7735, 0.6485, 0.8065, 0.6815, 0.6935, 0.6815, 0.6935, 0.6815, 0.8065, 0.6815, 0.8349, 0.75, 0.6651, 0.75, 0.625, 0.7901, 0.625, 0.9599, 0.5565, 0.9817, 0.5565, 0.7683, 0.5565, 0.7683, 0.5565, 0.9817, 0.5235, 0.9953, 0.5235, 0.7547, 0.5235, 0.7547, 0.5235, 0.9953, 0.4881, 1.0, 0.4881, 0.75, 0.4925, 2.095e-09, 0.4881, 0.0, 0.4881, 0.25, 0.4925, 0.25, 0.2425, 0.6175, 0.2425, 0.6325, 0.2121, 0.6629, 0.2121, 0.5871, 0.2121, 0.5871, 0.2121, 0.6629, 0.1837, 0.6913, 0.1837, 0.5587, 0.1837, 0.5587, 0.1837, 0.6913, 0.125, 0.7156, 0.125, 0.5344, 0.375, 0.2156, 0.375, 0.0344, 0.4337, 0.01574, 0.4337, 0.2343, 0.4337, 0.2343, 0.4337, 0.01574, 0.4621, 0.004002, 0.4621, 0.246, 0.4621, 0.246, 0.4621, 0.004002, 0.4925, 2.095e-09, 0.4925, 0.25, 0.2575, 0.6175, 0.2425, 0.6175, 0.2121, 0.5871, 0.2879, 0.5871, 0.2879, 0.5871, 0.2121, 0.5871, 0.1837, 0.5587, 0.3163, 0.5587, 0.3163, 0.5587, 0.1837, 0.5587, 0.1594, 0.5, 0.3406, 0.5, 0.375, 0.4656, 0.375, 0.2844, 0.4337, 0.2657, 0.4337, 0.4843, 0.4337, 0.4843, 0.4337, 0.2657, 0.4621, 0.254, 0.4621, 0.496, 0.4621, 0.496, 0.4621, 0.254, 0.4925, 0.25, 0.4925, 0.5, 0.2575, 0.6325, 0.2575, 0.6175, 0.2879, 0.5871, 0.2879, 0.6629, 0.2879, 0.6629, 0.2879, 0.5871, 0.3163, 0.5587, 0.3163, 0.6913, 0.3163, 0.6913, 0.3163, 0.5587, 0.375, 0.5344, 0.375, 0.7156, 0.375, 0.7156, 0.375, 0.5344, 0.4337, 0.5157, 0.4337, 0.7343, 0.4337, 0.7343, 0.4337, 0.5157, 0.4621, 0.504, 0.4621, 0.746, 0.4621, 0.746, 0.4621, 0.504, 0.4925, 0.5, 0.4925, 0.75, 0.2425, 0.6325, 0.2575, 0.6325, 0.2879, 0.6629, 0.2121, 0.6629, 0.2121, 0.6629, 0.2879, 0.6629, 0.3163, 0.6913, 0.1837, 0.6913, 0.1837, 0.6913, 0.3163, 0.6913, 0.3406, 0.75, 0.1594, 0.75, 0.375, 0.9656, 0.375, 0.7844, 0.4337, 0.7657, 0.4337, 0.9843, 0.4337, 0.9843, 0.4337, 0.7657, 0.4621, 0.754, 0.4621, 0.996, 0.4621, 0.996, 0.4621, 0.754, 0.4925, 0.75, 0.4925, 1.0, 0.2425, 0.6175, 0.2575, 0.6175, 0.2575, 0.6325, 0.2425, 0.6325])
me_cube_003.use_remesh_preserve_volume = False
me_cube_003.use_remesh_preserve_attributes = False
me_cube_003.use_mirror_vertex_groups = False
me_cube_003.update()
me_cylinder_002 = bpy.data.meshes.new('Cylinder.002')
me_cylinder_002.from_pydata([(0.1538, 0.7733, 1.209), (-3.471e-08, 0.7885, 1.209), (0.3017, 0.7285, 1.209), (0.4381, 0.6556, 1.209), (0.5575, 0.5575, 1.209), (0.6556, 0.4381, 1.209), (0.7285, 0.3017, 1.209), (0.7733, 0.1538, 1.209), (0.7885, 1.192e-07, 1.209), (0.7733, -0.1538, 1.209), (0.7285, -0.3017, 1.209), (0.6556, -0.4381, 1.209), (0.5575, -0.5575, 1.209), (0.4381, -0.6556, 1.209), (0.3017, -0.7285, 1.209), (0.1538, -0.7733, 1.209), (-2.916e-07, -0.7885, 1.209), (-0.1538, -0.7733, 1.209), (-0.3017, -0.7285, 1.209), (-0.4381, -0.6556, 1.209), (-0.5575, -0.5575, 1.209), (-0.6556, -0.4381, 1.209), (-0.7285, -0.3017, 1.209), (-0.7733, -0.1538, 1.209), (-0.7885, 8.211e-07, 1.209), (-0.7733, 0.1538, 1.209), (-0.7285, 0.3017, 1.209), (-0.6556, 0.4381, 1.209), (-0.5575, 0.5575, 1.209), (-0.4381, 0.6556, 1.209), (-0.3017, 0.7285, 1.209), (-0.1538, 0.7733, 1.209), (0.1538, 0.7733, 1.253), (-3.471e-08, 0.7885, 1.253), (0.3017, 0.7285, 1.253), (0.4381, 0.6556, 1.253), (0.5575, 0.5575, 1.253), (0.6556, 0.4381, 1.253), (0.7285, 0.3017, 1.253), (0.7733, 0.1538, 1.253), (0.7885, 1.192e-07, 1.253), (0.7733, -0.1538, 1.253), (0.7285, -0.3017, 1.253), (0.6556, -0.4381, 1.253), (0.5575, -0.5575, 1.253), (0.4381, -0.6556, 1.253), (0.3017, -0.7285, 1.253), (0.1538, -0.7733, 1.253), (-2.916e-07, -0.7885, 1.253), (-0.1538, -0.7733, 1.253), (-0.3017, -0.7285, 1.253), (-0.4381, -0.6556, 1.253), (-0.5575, -0.5575, 1.253), (-0.6556, -0.4381, 1.253), (-0.7285, -0.3017, 1.253), (-0.7733, -0.1538, 1.253), (-0.7885, 8.211e-07, 1.253), (-0.7733, 0.1538, 1.253), (-0.7285, 0.3017, 1.253), (-0.6556, 0.4381, 1.253), (-0.5575, 0.5575, 1.253), (-0.4381, 0.6556, 1.253), (-0.3017, 0.7285, 1.253), (-0.1538, 0.7733, 1.253), (0.1501, 0.7547, 1.21), (-3.163e-08, 0.7695, 1.21), (0.2945, 0.7109, 1.21), (0.4275, 0.6398, 1.21), (0.5441, 0.5441, 1.21), (0.6398, 0.4275, 1.21), (0.7109, 0.2945, 1.21), (0.7547, 0.1501, 1.21), (0.7695, 1.232e-07, 1.21), (0.7547, -0.1501, 1.21), (0.7109, -0.2945, 1.21), (0.6398, -0.4275, 1.21), (0.5441, -0.5441, 1.21), (0.4275, -0.6398, 1.21), (0.2945, -0.7109, 1.21), (0.1501, -0.7547, 1.21), (-2.824e-07, -0.7695, 1.21), (-0.1501, -0.7547, 1.21), (-0.2945, -0.7109, 1.21), (-0.4275, -0.6398, 1.21), (-0.5441, -0.5441, 1.21), (-0.6398, -0.4275, 1.21), (-0.7109, -0.2945, 1.21), (-0.7547, -0.1501, 1.21), (-0.7695, 8.081e-07, 1.21), (-0.7547, 0.1501, 1.21), (-0.7109, 0.2945, 1.21), (-0.6398, 0.4275, 1.21), (-0.5441, 0.5441, 1.21), (-0.4275, 0.6398, 1.21), (-0.2945, 0.7109, 1.21), (-0.1501, 0.7547, 1.21)], [], [(10, 9, 41, 42), (45, 44, 76, 77), (24, 23, 55, 56), (11, 10, 42, 43), (25, 24, 56, 57), (12, 11, 43, 44), (26, 25, 57, 58), (13, 12, 44, 45), (27, 26, 58, 59), (14, 13, 45, 46), (0, 1, 33, 32), (28, 27, 59, 60), (15, 14, 46, 47), (2, 0, 32, 34), (29, 28, 60, 61), (16, 15, 47, 48), (3, 2, 34, 35), (30, 29, 61, 62), (17, 16, 48, 49), (4, 3, 35, 36), (31, 30, 62, 63), (18, 17, 49, 50), (5, 4, 36, 37), (1, 31, 63, 33), (19, 18, 50, 51), (6, 5, 37, 38), (20, 19, 51, 52), (7, 6, 38, 39), (21, 20, 52, 53), (8, 7, 39, 40), (22, 21, 53, 54), (9, 8, 40, 41), (23, 22, 54, 55), (64, 65, 95, 94, 93, 92, 91, 90, 89, 88, 87, 86, 85, 84, 83, 82, 81, 80, 79, 78, 77, 76, 75, 74, 73, 72, 71, 70, 69, 68, 67, 66), (59, 58, 90, 91), (46, 45, 77, 78), (32, 33, 65, 64), (60, 59, 91, 92), (47, 46, 78, 79), (34, 32, 64, 66), (61, 60, 92, 93), (48, 47, 79, 80), (35, 34, 66, 67), (62, 61, 93, 94), (49, 48, 80, 81), (36, 35, 67, 68), (63, 62, 94, 95), (50, 49, 81, 82), (37, 36, 68, 69), (33, 63, 95, 65), (51, 50, 82, 83), (38, 37, 69, 70), (52, 51, 83, 84), (39, 38, 70, 71), (53, 52, 84, 85), (40, 39, 71, 72), (54, 53, 85, 86), (41, 40, 72, 73), (55, 54, 86, 87), (42, 41, 73, 74), (56, 55, 87, 88), (43, 42, 74, 75), (57, 56, 88, 89), (44, 43, 75, 76), (58, 57, 89, 90), (1, 0, 2, 3, 4, 5, 6, 7, 8, 9, 10, 11, 12, 13, 14, 15, 16, 17, 18, 19, 20, 21, 22, 23, 24, 25, 26, 27, 28, 29, 30, 31)])
_uv = me_cylinder_002.uv_layers.new(name='UVMap')
_uv.uv.foreach_set('vector', [0.6875, 1.0, 0.7188, 1.0, 0.7188, 1.0, 0.6875, 1.0, 0.5938, 1.0, 0.625, 1.0, 0.625, 1.0, 0.5938, 1.0, 0.25, 1.0, 0.2812, 1.0, 0.2812, 1.0, 0.25, 1.0, 0.6562, 1.0, 0.6875, 1.0, 0.6875, 1.0, 0.6562, 1.0, 0.2188, 1.0, 0.25, 1.0, 0.25, 1.0, 0.2188, 1.0, 0.625, 1.0, 0.6562, 1.0, 0.6562, 1.0, 0.625, 1.0, 0.1875, 1.0, 0.2188, 1.0, 0.2188, 1.0, 0.1875, 1.0, 0.5938, 1.0, 0.625, 1.0, 0.625, 1.0, 0.5938, 1.0, 0.1562, 1.0, 0.1875, 1.0, 0.1875, 1.0, 0.1562, 1.0, 0.5625, 1.0, 0.5938, 1.0, 0.5938, 1.0, 0.5625, 1.0, 0.9688, 1.0, 1.0, 1.0, 1.0, 1.0, 0.9688, 1.0, 0.125, 1.0, 0.1562, 1.0, 0.1562, 1.0, 0.125, 1.0, 0.5312, 1.0, 0.5625, 1.0, 0.5625, 1.0, 0.5312, 1.0, 0.9375, 1.0, 0.9688, 1.0, 0.9688, 1.0, 0.9375, 1.0, 0.09375, 1.0, 0.125, 1.0, 0.125, 1.0, 0.09375, 1.0, 0.5, 1.0, 0.5312, 1.0, 0.5312, 1.0, 0.5, 1.0, 0.9062, 1.0, 0.9375, 1.0, 0.9375, 1.0, 0.9062, 1.0, 0.0625, 1.0, 0.09375, 1.0, 0.09375, 1.0, 0.0625, 1.0, 0.4688, 1.0, 0.5, 1.0, 0.5, 1.0, 0.4688, 1.0, 0.875, 1.0, 0.9062, 1.0, 0.9062, 1.0, 0.875, 1.0, 0.03125, 1.0, 0.0625, 1.0, 0.0625, 1.0, 0.03125, 1.0, 0.4375, 1.0, 0.4688, 1.0, 0.4688, 1.0, 0.4375, 1.0, 0.8438, 1.0, 0.875, 1.0, 0.875, 1.0, 0.8438, 1.0, 0.0, 1.0, 0.03125, 1.0, 0.03125, 1.0, 0.0, 1.0, 0.4062, 1.0, 0.4375, 1.0, 0.4375, 1.0, 0.4062, 1.0, 0.8125, 1.0, 0.8438, 1.0, 0.8438, 1.0, 0.8125, 1.0, 0.375, 1.0, 0.4062, 1.0, 0.4062, 1.0, 0.375, 1.0, 0.7812, 1.0, 0.8125, 1.0, 0.8125, 1.0, 0.7812, 1.0, 0.3438, 1.0, 0.375, 1.0, 0.375, 1.0, 0.3438, 1.0, 0.75, 1.0, 0.7812, 1.0, 0.7812, 1.0, 0.75, 1.0, 0.3125, 1.0, 0.3438, 1.0, 0.3438, 1.0, 0.3125, 1.0, 0.7188, 1.0, 0.75, 1.0, 0.75, 1.0, 0.7188, 1.0, 0.2812, 1.0, 0.3125, 1.0, 0.3125, 1.0, 0.2812, 1.0, 0.2968, 0.4854, 0.25, 0.49, 0.2032, 0.4854, 0.1582, 0.4717, 0.1167, 0.4496, 0.08029, 0.4197, 0.05045, 0.3833, 0.02827, 0.3418, 0.01461, 0.2968, 0.01, 0.25, 0.01461, 0.2032, 0.02827, 0.1582, 0.05045, 0.1167, 0.08029, 0.08029, 0.1167, 0.05045, 0.1582, 0.02827, 0.2032, 0.01461, 0.25, 0.01, 0.2968, 0.01461, 0.3418, 0.02827, 0.3833, 0.05045, 0.4197, 0.08029, 0.4496, 0.1167, 0.4717, 0.1582, 0.4854, 0.2032, 0.49, 0.25, 0.4854, 0.2968, 0.4717, 0.3418, 0.4496, 0.3833, 0.4197, 0.4197, 0.3833, 0.4496, 0.3418, 0.4717, 0.1562, 1.0, 0.1875, 1.0, 0.1875, 1.0, 0.1562, 1.0, 0.5625, 1.0, 0.5938, 1.0, 0.5938, 1.0, 0.5625, 1.0, 0.9688, 1.0, 1.0, 1.0, 1.0, 1.0, 0.9688, 1.0, 0.125, 1.0, 0.1562, 1.0, 0.1562, 1.0, 0.125, 1.0, 0.5312, 1.0, 0.5625, 1.0, 0.5625, 1.0, 0.5312, 1.0, 0.9375, 1.0, 0.9688, 1.0, 0.9688, 1.0, 0.9375, 1.0, 0.09375, 1.0, 0.125, 1.0, 0.125, 1.0, 0.09375, 1.0, 0.5, 1.0, 0.5312, 1.0, 0.5312, 1.0, 0.5, 1.0, 0.9062, 1.0, 0.9375, 1.0, 0.9375, 1.0, 0.9062, 1.0, 0.0625, 1.0, 0.09375, 1.0, 0.09375, 1.0, 0.0625, 1.0, 0.4688, 1.0, 0.5, 1.0, 0.5, 1.0, 0.4688, 1.0, 0.875, 1.0, 0.9062, 1.0, 0.9062, 1.0, 0.875, 1.0, 0.03125, 1.0, 0.0625, 1.0, 0.0625, 1.0, 0.03125, 1.0, 0.4375, 1.0, 0.4688, 1.0, 0.4688, 1.0, 0.4375, 1.0, 0.8438, 1.0, 0.875, 1.0, 0.875, 1.0, 0.8438, 1.0, 0.0, 1.0, 0.03125, 1.0, 0.03125, 1.0, 0.0, 1.0, 0.4062, 1.0, 0.4375, 1.0, 0.4375, 1.0, 0.4062, 1.0, 0.8125, 1.0, 0.8438, 1.0, 0.8438, 1.0, 0.8125, 1.0, 0.375, 1.0, 0.4062, 1.0, 0.4062, 1.0, 0.375, 1.0, 0.7812, 1.0, 0.8125, 1.0, 0.8125, 1.0, 0.7812, 1.0, 0.3438, 1.0, 0.375, 1.0, 0.375, 1.0, 0.3438, 1.0, 0.75, 1.0, 0.7812, 1.0, 0.7812, 1.0, 0.75, 1.0, 0.3125, 1.0, 0.3438, 1.0, 0.3438, 1.0, 0.3125, 1.0, 0.7188, 1.0, 0.75, 1.0, 0.75, 1.0, 0.7188, 1.0, 0.2812, 1.0, 0.3125, 1.0, 0.3125, 1.0, 0.2812, 1.0, 0.6875, 1.0, 0.7188, 1.0, 0.7188, 1.0, 0.6875, 1.0, 0.25, 1.0, 0.2812, 1.0, 0.2812, 1.0, 0.25, 1.0, 0.6562, 1.0, 0.6875, 1.0, 0.6875, 1.0, 0.6562, 1.0, 0.2188, 1.0, 0.25, 1.0, 0.25, 1.0, 0.2188, 1.0, 0.625, 1.0, 0.6562, 1.0, 0.6562, 1.0, 0.625, 1.0, 0.1875, 1.0, 0.2188, 1.0, 0.2188, 1.0, 0.1875, 1.0, 1.0, 1.0, 0.9688, 1.0, 0.9375, 1.0, 0.9062, 1.0, 0.875, 1.0, 0.8438, 1.0, 0.8125, 1.0, 0.7812, 1.0, 0.75, 1.0, 0.7188, 1.0, 0.6875, 1.0, 0.6562, 1.0, 0.625, 1.0, 0.5938, 1.0, 0.5625, 1.0, 0.5312, 1.0, 0.5, 1.0, 0.4688, 1.0, 0.4375, 1.0, 0.4062, 1.0, 0.375, 1.0, 0.3438, 1.0, 0.3125, 1.0, 0.2812, 1.0, 0.25, 1.0, 0.2188, 1.0, 0.1875, 1.0, 0.1562, 1.0, 0.125, 1.0, 0.09375, 1.0, 0.0625, 1.0, 0.03125, 1.0])
me_cylinder_002.materials.append(mat_material_001)
me_cylinder_002.use_remesh_preserve_volume = False
me_cylinder_002.use_remesh_preserve_attributes = False
me_cylinder_002.use_mirror_vertex_groups = False
me_cylinder_002.update()
me_cylinder_004 = bpy.data.meshes.new('Cylinder.004')
me_cylinder_004.from_pydata([(0.1538, 0.7733, -1.209), (-3.471e-08, 0.7885, -1.209), (0.3017, 0.7285, -1.209), (0.4381, 0.6556, -1.209), (0.5575, 0.5575, -1.209), (0.6556, 0.4381, -1.209), (0.7285, 0.3017, -1.209), (0.7733, 0.1538, -1.209), (0.7885, 1.192e-07, -1.209), (0.7733, -0.1538, -1.209), (0.7285, -0.3017, -1.209), (0.6556, -0.4381, -1.209), (0.5575, -0.5575, -1.209), (0.4381, -0.6556, -1.209), (0.3017, -0.7285, -1.209), (0.1538, -0.7733, -1.209), (-2.916e-07, -0.7885, -1.209), (-0.1538, -0.7733, -1.209), (-0.3017, -0.7285, -1.209), (-0.4381, -0.6556, -1.209), (-0.5575, -0.5575, -1.209), (-0.6556, -0.4381, -1.209), (-0.7285, -0.3017, -1.209), (-0.7733, -0.1538, -1.209), (-0.7885, 8.211e-07, -1.209), (-0.7733, 0.1538, -1.209), (-0.7285, 0.3017, -1.209), (-0.6556, 0.4381, -1.209), (-0.5575, 0.5575, -1.209), (-0.4381, 0.6556, -1.209), (-0.3017, 0.7285, -1.209), (-0.1538, 0.7733, -1.209), (0.1538, 0.7733, -1.253), (-3.471e-08, 0.7885, -1.253), (0.3017, 0.7285, -1.253), (0.4381, 0.6556, -1.253), (0.5575, 0.5575, -1.253), (0.6556, 0.4381, -1.253), (0.7285, 0.3017, -1.253), (0.7733, 0.1538, -1.253), (0.7885, 1.192e-07, -1.253), (0.7733, -0.1538, -1.253), (0.7285, -0.3017, -1.253), (0.6556, -0.4381, -1.253), (0.5575, -0.5575, -1.253), (0.4381, -0.6556, -1.253), (0.3017, -0.7285, -1.253), (0.1538, -0.7733, -1.253), (-2.916e-07, -0.7885, -1.253), (-0.1538, -0.7733, -1.253), (-0.3017, -0.7285, -1.253), (-0.4381, -0.6556, -1.253), (-0.5575, -0.5575, -1.253), (-0.6556, -0.4381, -1.253), (-0.7285, -0.3017, -1.253), (-0.7733, -0.1538, -1.253), (-0.7885, 8.211e-07, -1.253), (-0.7733, 0.1538, -1.253), (-0.7285, 0.3017, -1.253), (-0.6556, 0.4381, -1.253), (-0.5575, 0.5575, -1.253), (-0.4381, 0.6556, -1.253), (-0.3017, 0.7285, -1.253), (-0.1538, 0.7733, -1.253), (0.1501, 0.7547, -1.21), (-3.163e-08, 0.7695, -1.21), (0.2945, 0.7109, -1.21), (0.4275, 0.6398, -1.21), (0.5441, 0.5441, -1.21), (0.6398, 0.4275, -1.21), (0.7109, 0.2945, -1.21), (0.7547, 0.1501, -1.21), (0.7695, 1.232e-07, -1.21), (0.7547, -0.1501, -1.21), (0.7109, -0.2945, -1.21), (0.6398, -0.4275, -1.21), (0.5441, -0.5441, -1.21), (0.4275, -0.6398, -1.21), (0.2945, -0.7109, -1.21), (0.1501, -0.7547, -1.21), (-2.824e-07, -0.7695, -1.21), (-0.1501, -0.7547, -1.21), (-0.2945, -0.7109, -1.21), (-0.4275, -0.6398, -1.21), (-0.5441, -0.5441, -1.21), (-0.6398, -0.4275, -1.21), (-0.7109, -0.2945, -1.21), (-0.7547, -0.1501, -1.21), (-0.7695, 8.081e-07, -1.21), (-0.7547, 0.1501, -1.21), (-0.7109, 0.2945, -1.21), (-0.6398, 0.4275, -1.21), (-0.5441, 0.5441, -1.21), (-0.4275, 0.6398, -1.21), (-0.2945, 0.7109, -1.21), (-0.1501, 0.7547, -1.21), (0.4968, 0.7435, -1.104), (0.6323, 0.6323, -1.104), (0.6323, -0.6323, -1.104), (0.4968, -0.7435, -1.104), (-0.7435, -0.4968, -1.104), (-0.8262, -0.3422, -1.104), (-0.3422, 0.8262, -1.104), (-0.1745, 0.8771, -1.104), (0.8942, 9.737e-08, -1.104), (0.8771, -0.1745, -1.104), (-0.1745, -0.8771, -1.104), (-0.3422, -0.8262, -1.104), (-0.8262, 0.3422, -1.104), (-0.7435, 0.4968, -1.104), (0.7435, 0.4968, -1.104), (0.3422, -0.8262, -1.104), (-0.8771, -0.1745, -1.104), (-1.735e-08, 0.8942, -1.104), (0.1745, 0.8771, -1.104), (0.8262, -0.3422, -1.104), (-0.4968, -0.7435, -1.104), (-0.6323, 0.6323, -1.104), (0.8262, 0.3422, -1.104), (0.1745, -0.8771, -1.104), (-0.8942, 8.933e-07, -1.104), (0.3422, 0.8262, -1.104), (0.7435, -0.4968, -1.104), (-0.6323, -0.6323, -1.104), (-0.4968, 0.7435, -1.104), (0.8771, 0.1745, -1.104), (-3.087e-07, -0.8942, -1.104), (-0.8771, 0.1745, -1.104)], [], [(97, 4, 3, 96), (10, 42, 41, 9), (99, 13, 12, 98), (101, 22, 21, 100), (103, 31, 30, 102), (105, 9, 8, 104), (107, 18, 17, 106), (109, 27, 26, 108), (110, 5, 4, 97), (111, 14, 13, 99), (112, 23, 22, 101), (114, 0, 1, 113), (113, 1, 31, 103), (115, 10, 9, 105), (116, 19, 18, 107), (117, 28, 27, 109), (118, 6, 5, 110), (119, 15, 14, 111), (120, 24, 23, 112), (121, 2, 0, 114), (122, 11, 10, 115), (123, 20, 19, 116), (124, 29, 28, 117), (125, 7, 6, 118), (126, 16, 15, 119), (127, 25, 24, 120), (96, 3, 2, 121), (98, 12, 11, 122), (100, 21, 20, 123), (102, 30, 29, 124), (104, 8, 7, 125), (106, 17, 16, 126), (108, 26, 25, 127), (45, 77, 76, 44), (24, 56, 55, 23), (11, 43, 42, 10), (25, 57, 56, 24), (12, 44, 43, 11), (26, 58, 57, 25), (13, 45, 44, 12), (27, 59, 58, 26), (14, 46, 45, 13), (0, 32, 33, 1), (28, 60, 59, 27), (15, 47, 46, 14), (2, 34, 32, 0), (29, 61, 60, 28), (16, 48, 47, 15), (3, 35, 34, 2), (30, 62, 61, 29), (17, 49, 48, 16), (4, 36, 35, 3), (31, 63, 62, 30), (18, 50, 49, 17), (5, 37, 36, 4), (1, 33, 63, 31), (19, 51, 50, 18), (6, 38, 37, 5), (20, 52, 51, 19), (7, 39, 38, 6), (21, 53, 52, 20), (8, 40, 39, 7), (22, 54, 53, 21), (9, 41, 40, 8), (23, 55, 54, 22), (64, 66, 67, 68, 69, 70, 71, 72, 73, 74, 75, 76, 77, 78, 79, 80, 81, 82, 83, 84, 85, 86, 87, 88, 89, 90, 91, 92, 93, 94, 95, 65), (59, 91, 90, 58), (46, 78, 77, 45), (32, 64, 65, 33), (60, 92, 91, 59), (47, 79, 78, 46), (34, 66, 64, 32), (61, 93, 92, 60), (48, 80, 79, 47), (35, 67, 66, 34), (62, 94, 93, 61), (49, 81, 80, 48), (36, 68, 67, 35), (63, 95, 94, 62), (50, 82, 81, 49), (37, 69, 68, 36), (33, 65, 95, 63), (51, 83, 82, 50), (38, 70, 69, 37), (52, 84, 83, 51), (39, 71, 70, 38), (53, 85, 84, 52), (40, 72, 71, 39), (54, 86, 85, 53), (41, 73, 72, 40), (55, 87, 86, 54), (42, 74, 73, 41), (56, 88, 87, 55), (43, 75, 74, 42), (57, 89, 88, 56), (44, 76, 75, 43), (58, 90, 89, 57)])
_uv = me_cylinder_004.uv_layers.new(name='UVMap')
_uv.uv.foreach_set('vector', [0.875, 1.0, 0.875, 1.0, 0.9062, 1.0, 0.9062, 1.0, 0.6875, 1.0, 0.6875, 1.0, 0.7188, 1.0, 0.7188, 1.0, 0.5938, 1.0, 0.5938, 1.0, 0.625, 1.0, 0.625, 1.0, 0.3125, 1.0, 0.3125, 1.0, 0.3438, 1.0, 0.3438, 1.0, 0.03125, 1.0, 0.03125, 1.0, 0.0625, 1.0, 0.0625, 1.0, 0.7188, 1.0, 0.7188, 1.0, 0.75, 1.0, 0.75, 1.0, 0.4375, 1.0, 0.4375, 1.0, 0.4688, 1.0, 0.4687, 1.0, 0.1562, 1.0, 0.1562, 1.0, 0.1875, 1.0, 0.1875, 1.0, 0.8438, 1.0, 0.8438, 1.0, 0.875, 1.0, 0.875, 1.0, 0.5625, 1.0, 0.5625, 1.0, 0.5938, 1.0, 0.5938, 1.0, 0.2812, 1.0, 0.2812, 1.0, 0.3125, 1.0, 0.3125, 1.0, 0.9687, 1.0, 0.9688, 1.0, 1.0, 1.0, 1.0, 1.0, 0.0, 1.0, 0.0, 1.0, 0.03125, 1.0, 0.03125, 1.0, 0.6875, 1.0, 0.6875, 1.0, 0.7188, 1.0, 0.7188, 1.0, 0.4062, 1.0, 0.4062, 1.0, 0.4375, 1.0, 0.4375, 1.0, 0.125, 1.0, 0.125, 1.0, 0.1562, 1.0, 0.1562, 1.0, 0.8125, 1.0, 0.8125, 1.0, 0.8438, 1.0, 0.8438, 1.0, 0.5312, 1.0, 0.5312, 1.0, 0.5625, 1.0, 0.5625, 1.0, 0.25, 1.0, 0.25, 1.0, 0.2812, 1.0, 0.2812, 1.0, 0.9375, 1.0, 0.9375, 1.0, 0.9688, 1.0, 0.9687, 1.0, 0.6562, 1.0, 0.6562, 1.0, 0.6875, 1.0, 0.6875, 1.0, 0.375, 1.0, 0.375, 1.0, 0.4062, 1.0, 0.4062, 1.0, 0.09375, 1.0, 0.09375, 1.0, 0.125, 1.0, 0.125, 1.0, 0.7812, 1.0, 0.7812, 1.0, 0.8125, 1.0, 0.8125, 1.0, 0.5, 1.0, 0.5, 1.0, 0.5312, 1.0, 0.5312, 1.0, 0.2188, 1.0, 0.2188, 1.0, 0.25, 1.0, 0.25, 1.0, 0.9062, 1.0, 0.9062, 1.0, 0.9375, 1.0, 0.9375, 1.0, 0.625, 1.0, 0.625, 1.0, 0.6562, 1.0, 0.6562, 1.0, 0.3438, 1.0, 0.3438, 1.0, 0.375, 1.0, 0.375, 1.0, 0.0625, 1.0, 0.0625, 1.0, 0.09375, 1.0, 0.09375, 1.0, 0.75, 1.0, 0.75, 1.0, 0.7812, 1.0, 0.7812, 1.0, 0.4687, 1.0, 0.4688, 1.0, 0.5, 1.0, 0.5, 1.0, 0.1875, 1.0, 0.1875, 1.0, 0.2188, 1.0, 0.2188, 1.0, 0.5938, 1.0, 0.5938, 1.0, 0.625, 1.0, 0.625, 1.0, 0.25, 1.0, 0.25, 1.0, 0.2812, 1.0, 0.2812, 1.0, 0.6562, 1.0, 0.6562, 1.0, 0.6875, 1.0, 0.6875, 1.0, 0.2188, 1.0, 0.2188, 1.0, 0.25, 1.0, 0.25, 1.0, 0.625, 1.0, 0.625, 1.0, 0.6562, 1.0, 0.6562, 1.0, 0.1875, 1.0, 0.1875, 1.0, 0.2188, 1.0, 0.2188, 1.0, 0.5938, 1.0, 0.5938, 1.0, 0.625, 1.0, 0.625, 1.0, 0.1562, 1.0, 0.1562, 1.0, 0.1875, 1.0, 0.1875, 1.0, 0.5625, 1.0, 0.5625, 1.0, 0.5938, 1.0, 0.5938, 1.0, 0.9688, 1.0, 0.9688, 1.0, 1.0, 1.0, 1.0, 1.0, 0.125, 1.0, 0.125, 1.0, 0.1562, 1.0, 0.1562, 1.0, 0.5312, 1.0, 0.5312, 1.0, 0.5625, 1.0, 0.5625, 1.0, 0.9375, 1.0, 0.9375, 1.0, 0.9688, 1.0, 0.9688, 1.0, 0.09375, 1.0, 0.09375, 1.0, 0.125, 1.0, 0.125, 1.0, 0.5, 1.0, 0.5, 1.0, 0.5312, 1.0, 0.5312, 1.0, 0.9062, 1.0, 0.9062, 1.0, 0.9375, 1.0, 0.9375, 1.0, 0.0625, 1.0, 0.0625, 1.0, 0.09375, 1.0, 0.09375, 1.0, 0.4688, 1.0, 0.4688, 1.0, 0.5, 1.0, 0.5, 1.0, 0.875, 1.0, 0.875, 1.0, 0.9062, 1.0, 0.9062, 1.0, 0.03125, 1.0, 0.03125, 1.0, 0.0625, 1.0, 0.0625, 1.0, 0.4375, 1.0, 0.4375, 1.0, 0.4688, 1.0, 0.4688, 1.0, 0.8438, 1.0, 0.8438, 1.0, 0.875, 1.0, 0.875, 1.0, 0.0, 1.0, 0.0, 1.0, 0.03125, 1.0, 0.03125, 1.0, 0.4062, 1.0, 0.4062, 1.0, 0.4375, 1.0, 0.4375, 1.0, 0.8125, 1.0, 0.8125, 1.0, 0.8438, 1.0, 0.8438, 1.0, 0.375, 1.0, 0.375, 1.0, 0.4062, 1.0, 0.4062, 1.0, 0.7812, 1.0, 0.7812, 1.0, 0.8125, 1.0, 0.8125, 1.0, 0.3438, 1.0, 0.3438, 1.0, 0.375, 1.0, 0.375, 1.0, 0.75, 1.0, 0.75, 1.0, 0.7812, 1.0, 0.7812, 1.0, 0.3125, 1.0, 0.3125, 1.0, 0.3438, 1.0, 0.3438, 1.0, 0.7188, 1.0, 0.7188, 1.0, 0.75, 1.0, 0.75, 1.0, 0.2812, 1.0, 0.2812, 1.0, 0.3125, 1.0, 0.3125, 1.0, 0.2968, 0.4854, 0.3418, 0.4717, 0.3833, 0.4496, 0.4197, 0.4197, 0.4496, 0.3833, 0.4717, 0.3418, 0.4854, 0.2968, 0.49, 0.25, 0.4854, 0.2032, 0.4717, 0.1582, 0.4496, 0.1167, 0.4197, 0.08029, 0.3833, 0.05045, 0.3418, 0.02827, 0.2968, 0.01461, 0.25, 0.01, 0.2032, 0.01461, 0.1582, 0.02827, 0.1167, 0.05045, 0.08029, 0.08029, 0.05045, 0.1167, 0.02827, 0.1582, 0.01461, 0.2032, 0.01, 0.25, 0.01461, 0.2968, 0.02827, 0.3418, 0.05045, 0.3833, 0.08029, 0.4197, 0.1167, 0.4496, 0.1582, 0.4717, 0.2032, 0.4854, 0.25, 0.49, 0.1562, 1.0, 0.1562, 1.0, 0.1875, 1.0, 0.1875, 1.0, 0.5625, 1.0, 0.5625, 1.0, 0.5938, 1.0, 0.5938, 1.0, 0.9688, 1.0, 0.9688, 1.0, 1.0, 1.0, 1.0, 1.0, 0.125, 1.0, 0.125, 1.0, 0.1562, 1.0, 0.1562, 1.0, 0.5312, 1.0, 0.5312, 1.0, 0.5625, 1.0, 0.5625, 1.0, 0.9375, 1.0, 0.9375, 1.0, 0.9688, 1.0, 0.9688, 1.0, 0.09375, 1.0, 0.09375, 1.0, 0.125, 1.0, 0.125, 1.0, 0.5, 1.0, 0.5, 1.0, 0.5312, 1.0, 0.5312, 1.0, 0.9062, 1.0, 0.9062, 1.0, 0.9375, 1.0, 0.9375, 1.0, 0.0625, 1.0, 0.0625, 1.0, 0.09375, 1.0, 0.09375, 1.0, 0.4688, 1.0, 0.4688, 1.0, 0.5, 1.0, 0.5, 1.0, 0.875, 1.0, 0.875, 1.0, 0.9062, 1.0, 0.9062, 1.0, 0.03125, 1.0, 0.03125, 1.0, 0.0625, 1.0, 0.0625, 1.0, 0.4375, 1.0, 0.4375, 1.0, 0.4688, 1.0, 0.4688, 1.0, 0.8438, 1.0, 0.8438, 1.0, 0.875, 1.0, 0.875, 1.0, 0.0, 1.0, 0.0, 1.0, 0.03125, 1.0, 0.03125, 1.0, 0.4062, 1.0, 0.4062, 1.0, 0.4375, 1.0, 0.4375, 1.0, 0.8125, 1.0, 0.8125, 1.0, 0.8438, 1.0, 0.8438, 1.0, 0.375, 1.0, 0.375, 1.0, 0.4062, 1.0, 0.4062, 1.0, 0.7812, 1.0, 0.7812, 1.0, 0.8125, 1.0, 0.8125, 1.0, 0.3438, 1.0, 0.3438, 1.0, 0.375, 1.0, 0.375, 1.0, 0.75, 1.0, 0.75, 1.0, 0.7812, 1.0, 0.7812, 1.0, 0.3125, 1.0, 0.3125, 1.0, 0.3438, 1.0, 0.3438, 1.0, 0.7188, 1.0, 0.7188, 1.0, 0.75, 1.0, 0.75, 1.0, 0.2812, 1.0, 0.2812, 1.0, 0.3125, 1.0, 0.3125, 1.0, 0.6875, 1.0, 0.6875, 1.0, 0.7188, 1.0, 0.7188, 1.0, 0.25, 1.0, 0.25, 1.0, 0.2812, 1.0, 0.2812, 1.0, 0.6562, 1.0, 0.6562, 1.0, 0.6875, 1.0, 0.6875, 1.0, 0.2188, 1.0, 0.2188, 1.0, 0.25, 1.0, 0.25, 1.0, 0.625, 1.0, 0.625, 1.0, 0.6562, 1.0, 0.6562, 1.0, 0.1875, 1.0, 0.1875, 1.0, 0.2188, 1.0, 0.2188, 1.0])
me_cylinder_004.materials.append(mat_material)
me_cylinder_004.use_remesh_preserve_volume = False
me_cylinder_004.use_remesh_preserve_attributes = False
me_cylinder_004.use_mirror_vertex_groups = False
me_cylinder_004.update()

# ---- objects
ob_camera = bpy.data.objects.new('Camera', cam_camera)
ob_cylinder = bpy.data.objects.new('Cylinder', me_cylinder)
ob_cube = bpy.data.objects.new('Cube', me_cube_001)
ob_cube_001 = bpy.data.objects.new('Cube.001', me_cube_002)
ob_cube_002 = bpy.data.objects.new('Cube.002', me_cube_003)
ob_cylinder_001 = bpy.data.objects.new('Cylinder.001', me_cylinder_002)
ob_cylinder_002 = bpy.data.objects.new('Cylinder.002', me_cylinder_004)

# ---- transforms, parenting, visibility, modifiers, constraints
ob_camera.location = (7.359, -6.926, 4.958)
ob_camera.rotation_euler = (1.109, 0.0, 0.8149)
ob_camera.lock_rotations_4d = False
ob_camera.empty_display_type = 'ARROWS'
ob_camera.color = (0.0, 0.0, 0.0, 0.0)
ob_camera.display_type = 'WIRE'
ob_camera.lineart.crease_threshold = 0.0
ob_cylinder.location = (0.0, 0.0, 0.0)
ob_cylinder.scale = (1.201, 1.201, 1.761)
ob_cylinder.lineart.crease_threshold = 0.0
ob_cube.location = (0.004481, 0.08674, 2.186)
ob_cube.rotation_euler = (-1.445, 0.0, 0.0)
ob_cube.scale = (0.2924, -0.006391, 0.4609)
ob_cube.lineart.crease_threshold = 0.0
ob_cube_001.location = (-7.458, 6.561e-08, -0.4883)
ob_cube_001.scale = (0.4243, 0.4243, 0.4243)
ob_cube_001.hide_viewport = True
ob_cube_001.lineart.crease_threshold = 0.0
ob_cube_002.location = (-7.439, 0.3333, 0.8457)
ob_cube_002.scale = (0.6067, 0.5067, 0.3867)
ob_cube_002.hide_viewport = True
ob_cube_002.lineart.crease_threshold = 0.0
ob_cylinder_001.location = (0.0, 0.0, 0.0)
ob_cylinder_001.scale = (1.201, 1.201, 1.761)
ob_cylinder_001.lineart.crease_threshold = 0.0
ob_cylinder_002.location = (0.0, 0.0, 0.0)
ob_cylinder_002.scale = (1.201, 1.201, 1.761)
ob_cylinder_002.lineart.crease_threshold = 0.0

# ---- collection membership
col_collection.objects.link(ob_camera)
col_collection.objects.link(ob_cylinder)
col_collection.objects.link(ob_cube)
col_collection.objects.link(ob_cube_001)
col_collection.objects.link(ob_cube_002)
col_collection.objects.link(ob_cylinder_001)
col_collection.objects.link(ob_cylinder_002)

# ---- scene / render settings (as saved in the file)
scene.camera = ob_camera
scene.frame_start = 1; scene.frame_end = 250; scene.frame_set(60)
scene.render.engine = 'BLENDER_EEVEE_NEXT'
scene.cycles.use_denoising = False
scene.cycles.samples = 128
scene.cycles.sampling_pattern = 'TABULATED_SOBOL'
scene.cycles.use_adaptive_sampling = False
scene.cycles.use_light_tree = False
scene.eevee.use_gtao = True
scene.eevee.use_raytracing = True
scene.view_settings.view_transform = 'Filmic'
bpy.context.view_layer.update()

# ---- added for rendering (the .blend has no usable light): sun
light_auto_sun = bpy.data.lights.new('AutoSun', 'SUN')
light_auto_sun.energy = 3.0
light_auto_sun.angle = 0.0523599
ob_auto_sun = bpy.data.objects.new('AutoSun', light_auto_sun)
scene.collection.objects.link(ob_auto_sun)
ob_auto_sun.rotation_euler = (0.872665, 0.174533, 0.523599)
bpy.context.view_layer.update()
